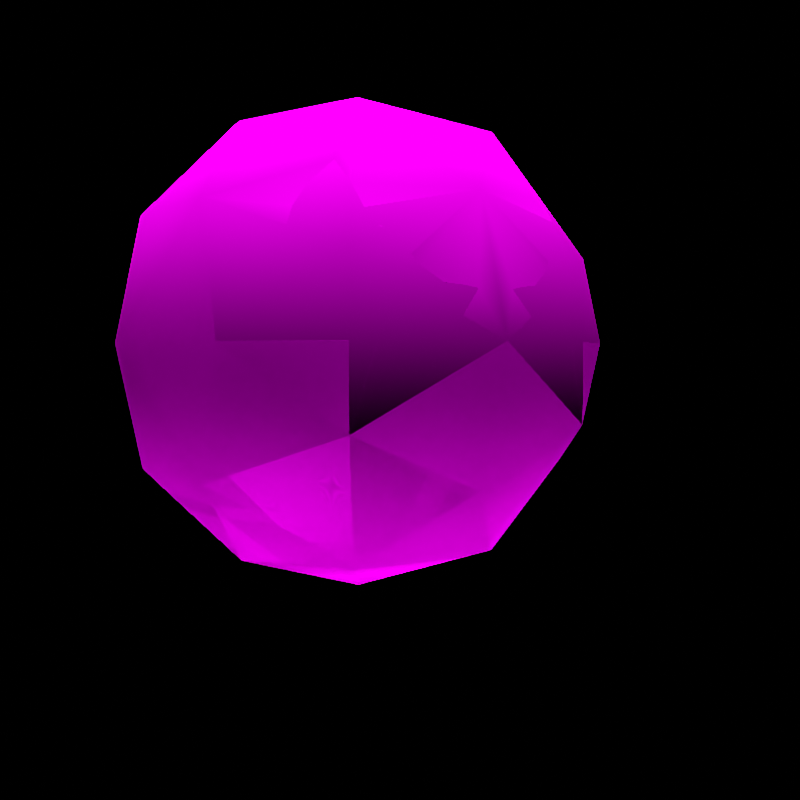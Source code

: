 # Source: rumble-electrode.blend  (saved by Blender 2.82.7; exported with 4.5.12 LTS)
import bpy
from mathutils import Matrix  # noqa: F401  (used for matrix-valued properties, if any)

bpy.ops.wm.read_factory_settings(use_empty=True)
scene = bpy.context.scene
scene.name = 'regice'

# ---- collections
col_don_t_render_me = bpy.data.collections.new("Don't Render Me"); scene.collection.children.link(col_don_t_render_me)

# ---- images (referenced by path relative to the original .blend; pixels are not part of the script)
import os
ASSET_DIR = os.environ.get("B2B_ASSET_DIR", "")  # directory of the original .blend (textures are referenced by path, not embedded)
HERE = os.path.dirname(os.path.abspath(__file__))  # packed textures are extracted next to this script under _unpacked/

def load_image(name, relpath, width, height, colorspace="sRGB"):
    """Load a texture the original file referenced (path relative to the .blend, or extracted next to this script)."""
    p = next((c for c in (os.path.join(HERE, relpath), os.path.join(ASSET_DIR, relpath)) if relpath and os.path.exists(c)), "")
    if p:
        img = bpy.data.images.load(p, check_existing=True)
        img.name = name
    else:  # same state as the original file: an image datablock whose file is absent (Cycles renders it pink)
        img = bpy.data.images.new(name, width, height)
        img.source = "FILE"
        img.filepath = "//" + (relpath or name)
    img.colorspace_settings.name = colorspace
    return img
img_pii_marumain_body_png = load_image('Pii_MARUMAIN_body.png', 'Pii_MARUMAIN_body.png', 1024, 1024, 'sRGB')

# ---- materials (node trees are filled in below, after node groups)
mat_pii_marumain_body = bpy.data.materials.new('Pii_MARUMAIN_body')
mat_pii_marumain_body.use_backface_culling = True
mat_pii_marumain_body.use_transparent_shadow = False
mat_pii_marumain_body.diffuse_color = (0.5741, 0.7818, 0.7876, 1.0)

# ---- material node trees
mat_pii_marumain_body.use_nodes = True; mat_pii_marumain_body.node_tree.nodes.clear()
_N = mat_pii_marumain_body.node_tree.nodes; _L = mat_pii_marumain_body.node_tree.links
n0 = _N.new('ShaderNodeOutputMaterial'); n0.name = 'Material Output'; n0.location = (300, 300)
n1 = _N.new('ShaderNodeBsdfPrincipled'); n1.name = 'Principled BSDF'; n1.location = (10, 300)
n1.distribution = 'GGX'
n1.subsurface_method = 'BURLEY'
n1.inputs[2].default_value = 0.0
n1.inputs[3].default_value = 1.45
n1.inputs[13].default_value = 0.0
n1.inputs[27].default_value = (0.0, 0.0, 0.0, 1.0)
n1.inputs[28].default_value = 1.0
n2 = _N.new('ShaderNodeTexImage'); n2.name = 'Image Texture'; n2.location = (-280, 280)
n2.image = img_pii_marumain_body_png
n2.interpolation = 'Closest'
_L.new(n1.outputs[0], n0.inputs[0])
_L.new(n2.outputs[0], n1.inputs[0])
n0.is_active_output = True

# ---- world
world_world = bpy.data.worlds.new('World'); scene.world = world_world
world_world.use_nodes = True; world_world.node_tree.nodes.clear()
_N = world_world.node_tree.nodes; _L = world_world.node_tree.links
n0 = _N.new('ShaderNodeOutputWorld'); n0.name = 'World Output'; n0.location = (300, 300)
n1 = _N.new('ShaderNodeBackground'); n1.name = 'Background'; n1.location = (10, 300)
n1.inputs[0].default_value = (0.05088, 0.05088, 0.05088, 1.0)
n1.inputs[1].default_value = 0.0
_L.new(n1.outputs[0], n0.inputs[0])
n0.is_active_output = True
world_world.color = (0.05088, 0.05088, 0.05088)
world_world.use_sun_shadow = False
world_world.sun_shadow_jitter_overblur = 0.0

# ---- cameras
cam_camera = bpy.data.cameras.new('Camera')
cam_camera.clip_end = 2e+04

# ---- lights
light_sun = bpy.data.lights.new('Sun', 'SUN')
light_sun.specular_factor = 0.0
light_sun.transmission_factor = 0.0
light_sun.use_shadow = False
light_sun.angle = 0.7854
light_sun.energy = 5.0
light_sun.shadow_soft_size = 0.25

# ---- meshes
me_marumain = bpy.data.meshes.new('MARUMAIN')
me_marumain.from_pydata([(0.0, 9.277e-08, 1.229), (0.1902, 0.3077, 1.111), (-0.1902, 0.3077, 1.111), (0.3221, 8.566e-08, 1.135), (-0.3221, 8.566e-08, 1.135), (0.1902, -0.3077, 1.111), (-0.1902, -0.3077, 1.111), (0.0, 0.5212, 0.9355), (0.4979, 0.1902, 0.921), (0.3077, 0.4979, 0.8035), (-0.4979, -0.1902, 0.921), (-0.4979, 0.1902, 0.921), (0.4979, -0.1902, 0.921), (0.0, -0.5212, 0.9355), (0.0, 0.6154, 0.6133), (-0.3077, 0.4979, 0.8035), (-0.6154, 4.631e-08, 0.6133), (-0.5212, -0.3221, 0.6133), (-0.3077, -0.4979, 0.8035), (0.6154, 4.631e-08, 0.6133), (0.5212, -0.3221, 0.6133), (0.3077, -0.4979, 0.8035), (0.3077, 0.4979, 0.6133), (0.5212, 0.3221, 0.6133), (-0.5212, 0.3221, 0.6133), (-0.3077, 0.4979, 0.6133), (-0.3077, -0.4979, 0.6133), (0.3077, -0.4979, 0.6133), (-0.1902, -0.3077, 0.1155), (-0.4979, -0.1902, 0.3056), (-0.3221, 6.955e-09, 0.09212), (-0.3077, -0.4979, 0.4232), (0.0, -1.554e-10, -0.002058), (0.0, -0.5212, 0.2912), (0.1902, -0.3077, 0.1155), (-0.4979, 0.1902, 0.3056), (0.3221, 6.955e-09, 0.09212), (-0.1902, 0.3077, 0.1155), (0.1902, 0.3077, 0.1155), (0.3077, -0.4979, 0.4232), (0.4979, 0.1902, 0.3056), (0.4979, -0.1902, 0.3056), (-0.3077, 0.4979, 0.4232), (0.3077, 0.4979, 0.4232), (0.0, 0.5212, 0.2912), (0.0, -0.6154, 0.6133)], [], [(0, 1, 2), (0, 3, 1), (0, 2, 4), (0, 5, 3), (0, 4, 6), (0, 6, 5), (1, 7, 2), (1, 3, 8), (1, 9, 7), (1, 8, 9), (4, 10, 6), (4, 2, 11), (4, 11, 10), (5, 12, 3), (5, 6, 13), (3, 12, 8), (7, 9, 14), (7, 15, 2), (7, 14, 15), (2, 15, 11), (10, 11, 16), (10, 16, 17), (10, 17, 18), (12, 19, 8), (12, 20, 19), (12, 21, 20), (9, 22, 14), (9, 8, 23), (9, 23, 22), (23, 8, 19), (15, 24, 11), (15, 14, 25), (15, 25, 24), (24, 16, 11), (17, 26, 18), (21, 27, 20), (28, 29, 30), (28, 31, 29), (28, 30, 32), (28, 33, 31), (28, 32, 34), (28, 34, 33), (29, 35, 30), (32, 36, 34), (32, 30, 37), (32, 38, 36), (32, 37, 38), (30, 35, 37), (33, 34, 39), (36, 38, 40), (36, 41, 34), (36, 40, 41), (41, 39, 34), (35, 42, 37), (38, 43, 40), (38, 37, 44), (38, 44, 43), (44, 37, 42), (45, 33, 39), (45, 31, 33), (45, 39, 27), (45, 26, 31), (14, 44, 42), (14, 43, 44), (14, 42, 25), (14, 22, 43), (42, 24, 25), (42, 35, 24), (22, 23, 43), (35, 16, 24), (35, 29, 16), (23, 40, 43), (23, 19, 40), (29, 17, 16), (29, 31, 17), (19, 41, 40), (19, 20, 41), (31, 26, 17), (20, 39, 41), (20, 27, 39), (45, 13, 18), (45, 18, 26), (45, 27, 21), (21, 12, 5), (18, 6, 10), (13, 6, 18), (21, 13, 45), (5, 13, 21)])
me_marumain.polygons.foreach_set('use_smooth', [True] * 88)
_uv = me_marumain.uv_layers.new(name='UVMap')
_uv.uv.foreach_set('vector', [0.3063, 0.03571, 0.2489, 0.03571, 0.1905, 0.03571, 0.3063, 0.03571, 0.3494, 0.03571, 0.2489, 0.03571, 0.3063, 0.03571, 0.1905, 0.03571, 0.2505, 0.03571, 0.3063, 0.03571, 0.4061, 0.03571, 0.3494, 0.03571, 0.3063, 0.03571, 0.2505, 0.03571, 0.3477, 0.03571, 0.3063, 0.03571, 0.3477, 0.03571, 0.4061, 0.03571, 0.2489, 0.03571, 0.1532, 0.03571, 0.1905, 0.03571, 0.2489, 0.03571, 0.3494, 0.03571, 0.3132, 0.03571, 0.2489, 0.03571, 0.1974, 0.03571, 0.1532, 0.03571, 0.2489, 0.03571, 0.3132, 0.03571, 0.1974, 0.03571, 0.2505, 0.03571, 0.2575, 0.03571, 0.3477, 0.03571, 0.2505, 0.03571, 0.1905, 0.03571, 0.1604, 0.03571, 0.2505, 0.03571, 0.1604, 0.03571, 0.2575, 0.03571, 0.4061, 0.03571, 0.4104, 0.03571, 0.3494, 0.03571, 0.4061, 0.03571, 0.3477, 0.03571, 0.4195, 0.03571, 0.3494, 0.03571, 0.4104, 0.03571, 0.3132, 0.03571, 0.1532, 0.03571, 0.1974, 0.03571, 0.1072, 0.03571, 0.1532, 0.03571, 0.103, 0.03571, 0.1905, 0.03571, 0.1532, 0.03571, 0.1072, 0.03571, 0.103, 0.03571, 0.1905, 0.03571, 0.103, 0.03571, 0.1604, 0.03571, 0.2575, 0.03571, 0.1604, 0.03571, 0.17, 0.03571, 0.2575, 0.03571, 0.17, 0.03571, 0.2667, 0.03571, 0.2575, 0.03571, 0.2667, 0.03571, 0.3573, 0.03571, 0.4104, 0.03571, 0.3588, 0.03571, 0.3132, 0.03571, 0.4104, 0.03571, 0.4267, 0.03571, 0.3588, 0.03571, 0.4104, 0.03571, 0.4518, 0.03571, 0.4267, 0.03571, 0.1974, 0.03571, 0.1844, 0.03571, 0.1072, 0.03571, 0.1974, 0.03571, 0.3132, 0.03571, 0.2621, 0.03571, 0.1974, 0.03571, 0.2621, 0.03571, 0.1844, 0.03571, 0.2621, 0.03571, 0.3132, 0.03571, 0.3588, 0.03571, 0.103, 0.03571, 0.1021, 0.03571, 0.1604, 0.03571, 0.103, 0.03571, 0.1072, 0.03571, 0.09, 0.03571, 0.103, 0.03571, 0.09, 0.03571, 0.1021, 0.03571, 0.1021, 0.03571, 0.17, 0.03571, 0.1604, 0.03571, 0.2667, 0.03571, 0.3444, 0.03571, 0.3573, 0.03571, 0.4518, 0.03571, 0.4388, 0.03571, 0.4267, 0.03571, 0.2102, 0.2492, 0.1458, 0.2492, 0.1826, 0.2492, 0.2102, 0.2492, 0.1856, 0.2492, 0.1458, 0.2492, 0.2102, 0.2492, 0.1826, 0.2492, 0.25, 0.2492, 0.2102, 0.2492, 0.25, 0.2492, 0.1856, 0.2492, 0.2102, 0.2492, 0.25, 0.2492, 0.2898, 0.2492, 0.2102, 0.2492, 0.2898, 0.2492, 0.25, 0.2492, 0.1458, 0.2492, 0.1458, 0.2492, 0.1826, 0.2492, 0.25, 0.2492, 0.3174, 0.2492, 0.2898, 0.2492, 0.25, 0.2492, 0.1826, 0.2492, 0.2102, 0.2492, 0.25, 0.2492, 0.2898, 0.2492, 0.3174, 0.2492, 0.25, 0.2492, 0.2102, 0.2492, 0.2898, 0.2492, 0.1826, 0.2492, 0.1458, 0.2492, 0.2102, 0.2492, 0.25, 0.2492, 0.2898, 0.2492, 0.3144, 0.2492, 0.3174, 0.2492, 0.2898, 0.2492, 0.3542, 0.2492, 0.3174, 0.2492, 0.3542, 0.2492, 0.2898, 0.2492, 0.3174, 0.2492, 0.3542, 0.2492, 0.3542, 0.2492, 0.3542, 0.2492, 0.3144, 0.2492, 0.2898, 0.2492, 0.1458, 0.2492, 0.1856, 0.2492, 0.2102, 0.2492, 0.2898, 0.2492, 0.3144, 0.2492, 0.3542, 0.2492, 0.2898, 0.2492, 0.2102, 0.2492, 0.25, 0.2492, 0.2898, 0.2492, 0.25, 0.2492, 0.3144, 0.2492, 0.25, 0.2492, 0.2102, 0.2492, 0.1856, 0.2492, 0.25, 0.9411, 0.25, 0.1533, 0.4381, 0.4761, 0.25, 0.9411, 0.06187, 0.4761, 0.25, 0.1533, 0.25, 0.9411, 0.4381, 0.4761, 0.4381, 0.9411, 0.25, 0.9411, 0.06187, 0.9411, 0.06187, 0.4761, 0.495, 0.9411, 0.495, 0.1533, 0.495, 0.4761, 0.495, 0.9411, 0.495, 0.4761, 0.495, 0.1533, 0.495, 0.9411, 0.495, 0.4761, 0.495, 0.9411, 0.495, 0.9411, 0.495, 0.9411, 0.495, 0.4761, 0.495, 0.4761, 0.495, 0.9411, 0.495, 0.9411, 0.495, 0.4761, 0.495, 0.1886, 0.495, 0.9411, 0.495, 0.9411, 0.495, 0.9411, 0.495, 0.4761, 0.495, 0.1886, 0.495, 0.9411, 0.495, 0.9411, 0.495, 0.1886, 0.495, 0.1886, 0.495, 0.9411, 0.495, 0.9411, 0.495, 0.1886, 0.495, 0.4761, 0.495, 0.9411, 0.495, 0.9411, 0.495, 0.1886, 0.495, 0.1886, 0.495, 0.9411, 0.495, 0.9411, 0.495, 0.1886, 0.495, 0.4761, 0.495, 0.9411, 0.495, 0.9411, 0.495, 0.1886, 0.495, 0.1886, 0.495, 0.9411, 0.495, 0.9411, 0.495, 0.1886, 0.495, 0.4761, 0.495, 0.9411, 0.495, 0.9411, 0.495, 0.9411, 0.495, 0.4761, 0.495, 0.1886, 0.495, 0.9411, 0.495, 0.9411, 0.495, 0.4761, 0.5517, 0.1697, 0.551, 0.5665, 0.6451, 0.4073, 0.5517, 0.1697, 0.6451, 0.4073, 0.6451, 0.1697, 0.5517, 0.1697, 0.6451, 0.1697, 0.6451, 0.4073, 0.6451, 0.4073, 0.7291, 0.698, 0.6224, 0.8608, 0.6451, 0.4073, 0.6224, 0.8608, 0.7291, 0.698, 0.551, 0.5665, 0.6224, 0.8608, 0.6451, 0.4073, 0.6451, 0.4073, 0.551, 0.5665, 0.5517, 0.1697, 0.6224, 0.8608, 0.551, 0.5665, 0.6451, 0.4073])
me_marumain.materials.append(mat_pii_marumain_body)
me_marumain.use_remesh_fix_poles = True
me_marumain.use_remesh_preserve_attributes = False
me_marumain.use_mirror_vertex_groups = False
me_marumain.update()
me_marumain.normals_split_custom_set([tuple(v) for v in zip(*[iter([0.0, -7.973e-09, 1.0, 0.309, 0.5, 0.809, -0.309, 0.5, 0.809, 0.0, -7.973e-09, 1.0, 0.5257, 1.045e-08, 0.8507, 0.309, 0.5, 0.809, 0.0, -7.973e-09, 1.0, -0.309, 0.5, 0.809, -0.5257, 7.841e-09, 0.8507, 0.0, -7.973e-09, 1.0, 0.309, -0.5, 0.809, 0.5257, 1.045e-08, 0.8507, 0.0, -7.973e-09, 1.0, -0.5257, 7.841e-09, 0.8507, -0.309, -0.5, 0.809, 0.0, -7.973e-09, 1.0, -0.309, -0.5, 0.809, 0.309, -0.5, 0.809, 0.309, 0.5, 0.809, 5.227e-09, 0.8506, 0.5257, -0.309, 0.5, 0.809, 0.309, 0.5, 0.809, 0.5257, 1.045e-08, 0.8507, 0.809, 0.309, 0.5, 0.309, 0.5, 0.809, 0.5, 0.809, 0.309, 5.227e-09, 0.8506, 0.5257, 0.309, 0.5, 0.809, 0.809, 0.309, 0.5, 0.5, 0.809, 0.309, -0.5257, 7.841e-09, 0.8507, -0.809, -0.309, 0.5, -0.309, -0.5, 0.809, -0.5257, 7.841e-09, 0.8507, -0.309, 0.5, 0.809, -0.809, 0.309, 0.5, -0.5257, 7.841e-09, 0.8507, -0.809, 0.309, 0.5, -0.809, -0.309, 0.5, 0.309, -0.5, 0.809, 0.809, -0.309, 0.5, 0.5257, 1.045e-08, 0.8507, 0.309, -0.5, 0.809, -0.309, -0.5, 0.809, 3.136e-08, -0.8506, 0.5257, 0.5257, 1.045e-08, 0.8507, 0.809, -0.309, 0.5, 0.809, 0.309, 0.5, 5.227e-09, 0.8506, 0.5257, 0.5, 0.809, 0.309, 2.658e-09, 1.0, -6.485e-07, 5.227e-09, 0.8506, 0.5257, -0.5, 0.809, 0.309, -0.309, 0.5, 0.809, 5.227e-09, 0.8506, 0.5257, 2.658e-09, 1.0, -6.485e-07, -0.5, 0.809, 0.309, -0.309, 0.5, 0.809, -0.5, 0.809, 0.309, -0.809, 0.309, 0.5, -0.809, -0.309, 0.5, -0.809, 0.309, 0.5, -1.0, -2.658e-08, 5.315e-09, -0.809, -0.309, 0.5, -1.0, -2.658e-08, 5.315e-09, -0.8506, -0.5257, 9.409e-08, -0.809, -0.309, 0.5, -0.8506, -0.5257, 9.409e-08, -0.5, -0.809, 0.309, 0.809, -0.309, 0.5, 1.0, -3.189e-08, -7.973e-09, 0.809, 0.309, 0.5, 0.809, -0.309, 0.5, 0.8506, -0.5257, 9.147e-08, 1.0, -3.189e-08, -7.973e-09, 0.809, -0.309, 0.5, 0.5, -0.809, 0.309, 0.8506, -0.5257, 9.147e-08, 0.5, 0.809, 0.309, 0.5027, 0.8644, 0.0, 2.658e-09, 1.0, -6.485e-07, 0.5, 0.809, 0.309, 0.809, 0.309, 0.5, 0.8506, 0.5257, -4.704e-08, 0.5, 0.809, 0.309, 0.8506, 0.5257, -4.704e-08, 0.5027, 0.8644, 0.0, 0.8506, 0.5257, -4.704e-08, 0.809, 0.309, 0.5, 1.0, -3.189e-08, -7.973e-09, -0.5, 0.809, 0.309, -0.8506, 0.5257, -2.614e-08, -0.809, 0.309, 0.5, -0.5, 0.809, 0.309, 2.658e-09, 1.0, -6.485e-07, -0.5027, 0.8644, 0.0, -0.5, 0.809, 0.309, -0.5027, 0.8644, 0.0, -0.8506, 0.5257, -2.614e-08, -0.8506, 0.5257, -2.614e-08, -1.0, -2.658e-08, 5.315e-09, -0.809, 0.309, 0.5, -0.8506, -0.5257, 9.409e-08, -0.5027, -0.8644, 0.0, -0.5, -0.809, 0.309, 0.5, -0.809, 0.309, 0.5027, -0.8644, 0.0, 0.8506, -0.5257, 9.147e-08, -0.309, -0.5, -0.809, -0.809, -0.309, -0.5, -0.5257, -3.398e-08, -0.8507, -0.309, -0.5, -0.809, -0.5, -0.809, -0.309, -0.809, -0.309, -0.5, -0.309, -0.5, -0.809, -0.5257, -3.398e-08, -0.8507, 0.0, -6.91e-08, -1.0, -0.309, -0.5, -0.809, 0.0, -0.8507, -0.5257, -0.5, -0.809, -0.309, -0.309, -0.5, -0.809, 0.0, -6.91e-08, -1.0, 0.309, -0.5, -0.809, -0.309, -0.5, -0.809, 0.309, -0.5, -0.809, 0.0, -0.8507, -0.5257, -0.809, -0.309, -0.5, -0.809, 0.309, -0.5, -0.5257, -3.398e-08, -0.8507, 0.0, -6.91e-08, -1.0, 0.5257, -3.659e-08, -0.8507, 0.309, -0.5, -0.809, 0.0, -6.91e-08, -1.0, -0.5257, -3.398e-08, -0.8507, -0.309, 0.5, -0.809, 0.0, -6.91e-08, -1.0, 0.309, 0.5, -0.809, 0.5257, -3.659e-08, -0.8507, 0.0, -6.91e-08, -1.0, -0.309, 0.5, -0.809, 0.309, 0.5, -0.809, -0.5257, -3.398e-08, -0.8507, -0.809, 0.309, -0.5, -0.309, 0.5, -0.809, 0.0, -0.8507, -0.5257, 0.309, -0.5, -0.809, 0.5, -0.809, -0.309, 0.5257, -3.659e-08, -0.8507, 0.309, 0.5, -0.809, 0.809, 0.309, -0.5, 0.5257, -3.659e-08, -0.8507, 0.809, -0.309, -0.5, 0.309, -0.5, -0.809, 0.5257, -3.659e-08, -0.8507, 0.809, 0.309, -0.5, 0.809, -0.309, -0.5, 0.809, -0.309, -0.5, 0.5, -0.809, -0.309, 0.309, -0.5, -0.809, -0.809, 0.309, -0.5, -0.5, 0.809, -0.309, -0.309, 0.5, -0.809, 0.309, 0.5, -0.809, 0.5, 0.809, -0.309, 0.809, 0.309, -0.5, 0.309, 0.5, -0.809, -0.309, 0.5, -0.809, 0.0, 0.8507, -0.5257, 0.309, 0.5, -0.809, 0.0, 0.8507, -0.5257, 0.5, 0.809, -0.309, 0.0, 0.8507, -0.5257, -0.309, 0.5, -0.809, -0.5, 0.809, -0.309, 0.0, -1.0, -4.465e-07, 0.0, -0.8507, -0.5257, 0.5, -0.809, -0.309, 0.0, -1.0, -4.465e-07, -0.5, -0.809, -0.309, 0.0, -0.8507, -0.5257, 0.0, -1.0, -4.465e-07, 0.5, -0.809, -0.309, 0.5027, -0.8644, 0.0, 0.0, -1.0, -4.465e-07, -0.5027, -0.8644, 0.0, -0.5, -0.809, -0.309, 2.658e-09, 1.0, -6.485e-07, 0.0, 0.8507, -0.5257, -0.5, 0.809, -0.309, 2.658e-09, 1.0, -6.485e-07, 0.5, 0.809, -0.309, 0.0, 0.8507, -0.5257, 2.658e-09, 1.0, -6.485e-07, -0.5, 0.809, -0.309, -0.5027, 0.8644, 0.0, 2.658e-09, 1.0, -6.485e-07, 0.5027, 0.8644, 0.0, 0.5, 0.809, -0.309, -0.5, 0.809, -0.309, -0.8506, 0.5257, -2.614e-08, -0.5027, 0.8644, 0.0, -0.5, 0.809, -0.309, -0.809, 0.309, -0.5, -0.8506, 0.5257, -2.614e-08, 0.5027, 0.8644, 0.0, 0.8506, 0.5257, -4.704e-08, 0.5, 0.809, -0.309, -0.809, 0.309, -0.5, -1.0, -2.658e-08, 5.315e-09, -0.8506, 0.5257, -2.614e-08, -0.809, 0.309, -0.5, -0.809, -0.309, -0.5, -1.0, -2.658e-08, 5.315e-09, 0.8506, 0.5257, -4.704e-08, 0.809, 0.309, -0.5, 0.5, 0.809, -0.309, 0.8506, 0.5257, -4.704e-08, 1.0, -3.189e-08, -7.973e-09, 0.809, 0.309, -0.5, -0.809, -0.309, -0.5, -0.8506, -0.5257, 9.409e-08, -1.0, -2.658e-08, 5.315e-09, -0.809, -0.309, -0.5, -0.5, -0.809, -0.309, -0.8506, -0.5257, 9.409e-08, 1.0, -3.189e-08, -7.973e-09, 0.809, -0.309, -0.5, 0.809, 0.309, -0.5, 1.0, -3.189e-08, -7.973e-09, 0.8506, -0.5257, 9.147e-08, 0.809, -0.309, -0.5, -0.5, -0.809, -0.309, -0.5027, -0.8644, 0.0, -0.8506, -0.5257, 9.409e-08, 0.8506, -0.5257, 9.147e-08, 0.5, -0.809, -0.309, 0.809, -0.309, -0.5, 0.8506, -0.5257, 9.147e-08, 0.5027, -0.8644, 0.0, 0.5, -0.809, -0.309, 0.0, -1.0, -4.465e-07, 3.136e-08, -0.8506, 0.5257, -0.5, -0.809, 0.309, 0.0, -1.0, -4.465e-07, -0.5, -0.809, 0.309, -0.5027, -0.8644, 0.0, 0.0, -1.0, -4.465e-07, 0.5027, -0.8644, 0.0, 0.5, -0.809, 0.309, 0.5, -0.809, 0.309, 0.809, -0.309, 0.5, 0.309, -0.5, 0.809, -0.5, -0.809, 0.309, -0.309, -0.5, 0.809, -0.809, -0.309, 0.5, 3.136e-08, -0.8506, 0.5257, -0.309, -0.5, 0.809, -0.5, -0.809, 0.309, 0.5, -0.809, 0.309, 3.136e-08, -0.8506, 0.5257, 0.0, -1.0, -4.465e-07, 0.309, -0.5, 0.809, 3.136e-08, -0.8506, 0.5257, 0.5, -0.809, 0.309])] * 3)])
me_marumain_hisui = bpy.data.meshes.new('MARUMAIN_HISUI')
me_marumain_hisui.from_pydata([(0.1524, -0.5337, 0.6129), (0.1821, -0.525, 0.6087), (0.2451, -0.4988, 0.6019), (0.3054, -0.4638, 0.6181), (0.02539, -0.54, 0.7082), (0.07519, -0.5485, 0.6437), (0.2282, -0.4237, 0.8675), (0.1948, -0.4405, 0.8128), (0.1593, -0.4768, 0.781), (0.2309, -0.3933, 0.9037), (0.2337, -0.3605, 0.9415), (0.06059, -0.5326, 0.7155), (0.143, -0.4969, 0.751), (0.1135, -0.5382, 0.6279), (0.3519, -0.4223, 0.64), (0.3827, -0.39, 0.6925), (0.09807, -0.5212, 0.7179), (0.342, -0.3195, 0.8794), (0.3031, -0.3173, 0.9375), (0.3902, -0.3587, 0.7369), (0.3732, -0.3402, 0.8069), (0.2412, -0.3168, 0.984), (-0.1524, -0.5337, 0.6129), (-0.1821, -0.525, 0.6087), (-0.2451, -0.4988, 0.6019), (-0.3054, -0.4638, 0.6181), (-0.02539, -0.54, 0.7082), (-0.07519, -0.5485, 0.6437), (-0.2282, -0.4237, 0.8675), (-0.1948, -0.4405, 0.8128), (-0.1593, -0.4768, 0.781), (-0.2309, -0.3933, 0.9037), (-0.2337, -0.3605, 0.9415), (-0.06059, -0.5326, 0.7155), (-0.143, -0.4969, 0.751), (-0.1135, -0.5382, 0.6279), (-0.3519, -0.4223, 0.64), (-0.3827, -0.39, 0.6925), (-0.09807, -0.5212, 0.7179), (-0.342, -0.3195, 0.8794), (-0.3031, -0.3173, 0.9375), (-0.3902, -0.3587, 0.7369), (-0.3732, -0.3402, 0.8069), (-0.2412, -0.3168, 0.984), (9.313e-10, 1.131e-07, 1.229), (0.1902, 0.3077, 1.111), (-0.1902, 0.3077, 1.111), (0.3221, 1.034e-07, 1.135), (-0.3221, 1.035e-07, 1.135), (0.1902, -0.3077, 1.111), (-0.1902, -0.3077, 1.111), (6.886e-10, 0.5212, 0.9355), (0.4979, 0.1902, 0.921), (0.3077, 0.4979, 0.8035), (-0.4979, -0.1902, 0.921), (-0.4979, 0.1902, 0.921), (0.4979, -0.1902, 0.921), (1.174e-09, -0.5212, 0.9355), (6.448e-10, 0.6154, 0.6133), (-0.3077, 0.4979, 0.8035), (-0.6154, 4.98e-08, 0.6133), (-0.5212, -0.3221, 0.6133), (0.6154, 4.951e-08, 0.6133), (0.5212, -0.3221, 0.6133), (0.3077, 0.4979, 0.6133), (0.5212, 0.3221, 0.6133), (-0.5212, 0.3221, 0.6133), (-0.3077, 0.4979, 0.6133), (-0.3077, -0.4979, 0.6133), (0.3077, -0.4979, 0.6133), (-0.1902, -0.3077, 0.1155), (-0.4979, -0.1902, 0.3056), (-0.3221, -4.047e-09, 0.09212), (-0.3077, -0.4979, 0.4232), (9.313e-10, -1.384e-08, -0.002058), (1.174e-09, -0.5212, 0.2912), (0.1902, -0.3077, 0.1155), (-0.4979, 0.1902, 0.3056), (0.3221, -4.197e-09, 0.09212), (-0.1902, 0.3077, 0.1155), (0.1902, 0.3077, 0.1155), (0.3077, -0.4979, 0.4232), (0.4979, 0.1902, 0.3056), (0.4979, -0.1902, 0.3056), (-0.3077, 0.4979, 0.4232), (0.3077, 0.4979, 0.4232), (6.886e-10, 0.5212, 0.2912), (1.218e-09, -0.6154, 0.6133), (0.4096, -0.3937, 0.7512), (0.3936, -0.3771, 0.822), (0.4042, -0.4184, 0.7175), (0.4002, -0.4217, 0.7054), (0.3668, -0.4492, 0.651), (0.3191, -0.4885, 0.6282), (0.3176, -0.3434, 0.9482), (0.3612, -0.3543, 0.8936), (0.3844, -0.3738, 0.8509), (0.2601, -0.351, 0.998), (0.2544, -0.3979, 0.9568), (0.2542, -0.4113, 0.9437), (0.2556, -0.5178, 0.6097), (0.3077, -0.4979, 0.6257), (0.2675, -0.5132, 0.6133), (0.2518, -0.4312, 0.9192), (0.2487, -0.4607, 0.8826), (0.2293, -0.5029, 0.8384), (0.2284, -0.5039, 0.8375), (0.1852, -0.5235, 0.8002), (0.1916, -0.5422, 0.6157), (0.2169, -0.5325, 0.6133), (0.1652, -0.5371, 0.7675), (0.1631, -0.5531, 0.6208), (0.1178, -0.5569, 0.7325), (0.129, -0.5661, 0.6393), (0.07889, -0.5657, 0.7291), (0.09263, -0.58, 0.6566), (0.04452, -0.5746, 0.7224), (0.08725, -0.5821, 0.6673), (-0.04452, -0.5746, 0.7224), (-0.07889, -0.5657, 0.7291), (-0.1178, -0.5569, 0.7325), (-0.09263, -0.58, 0.6566), (-0.08725, -0.5821, 0.6673), (-0.1652, -0.5371, 0.7675), (-0.129, -0.5661, 0.6393), (-0.2601, -0.351, 0.998), (-0.3176, -0.3434, 0.9482), (-0.2544, -0.3979, 0.9568), (-0.2542, -0.4113, 0.9437), (-0.2518, -0.4312, 0.9192), (-0.3612, -0.3543, 0.8936), (-0.2487, -0.4607, 0.8826), (-0.3844, -0.3738, 0.8509), (-0.3936, -0.3771, 0.822), (-0.2293, -0.5029, 0.8384), (-0.2284, -0.5039, 0.8375), (-0.1852, -0.5235, 0.8002), (-0.4096, -0.3937, 0.7512), (-0.4042, -0.4184, 0.7175), (-0.4002, -0.4217, 0.7054), (-0.3668, -0.4492, 0.651), (-0.1631, -0.5531, 0.6208), (-0.1916, -0.5422, 0.6157), (-0.2169, -0.5325, 0.6133), (-0.2556, -0.5178, 0.6097), (-0.3077, -0.4979, 0.6257), (-0.2675, -0.5132, 0.6133), (-0.3191, -0.4885, 0.6282), (-0.2412, -0.3168, 0.984), (-0.3732, -0.3402, 0.8069), (-0.3902, -0.3587, 0.7369), (-0.3031, -0.3173, 0.9375), (-0.342, -0.3195, 0.8794), (-0.09807, -0.5212, 0.7179), (-0.3827, -0.39, 0.6925), (-0.3519, -0.4223, 0.64), (-0.1135, -0.5382, 0.6279), (-0.143, -0.4969, 0.751), (-0.06059, -0.5326, 0.7155), (-0.2337, -0.3605, 0.9415), (-0.2309, -0.3933, 0.9037), (-0.1593, -0.4768, 0.781), (-0.1948, -0.4405, 0.8128), (-0.2282, -0.4237, 0.8675), (-0.07519, -0.5485, 0.6437), (-0.02539, -0.54, 0.7082), (-0.3054, -0.4638, 0.6181), (-0.2451, -0.4988, 0.6019), (-0.1821, -0.525, 0.6087), (-0.1524, -0.5337, 0.6129), (0.2412, -0.3168, 0.984), (0.3732, -0.3402, 0.8069), (0.3902, -0.3587, 0.7369), (0.3031, -0.3173, 0.9375), (0.342, -0.3195, 0.8794), (0.09807, -0.5212, 0.7179), (0.3827, -0.39, 0.6925), (0.3519, -0.4223, 0.64), (0.1135, -0.5382, 0.6279), (0.143, -0.4969, 0.751), (0.06059, -0.5326, 0.7155), (0.2337, -0.3605, 0.9415), (0.2309, -0.3933, 0.9037), (0.1593, -0.4768, 0.781), (0.1948, -0.4405, 0.8128), (0.2282, -0.4237, 0.8675), (0.07519, -0.5485, 0.6437), (0.02539, -0.54, 0.7082), (0.3054, -0.4638, 0.6181), (0.2451, -0.4988, 0.6019), (0.1821, -0.525, 0.6087), (0.1524, -0.5337, 0.6129), (0.4096, -0.3937, 0.7512), (0.3936, -0.3771, 0.822), (0.4042, -0.4184, 0.7175), (0.4002, -0.4217, 0.7054), (0.3668, -0.4492, 0.651), (0.3191, -0.4885, 0.6282), (0.3176, -0.3434, 0.9482), (0.3612, -0.3543, 0.8936), (0.3844, -0.3738, 0.8509), (0.2601, -0.351, 0.998), (0.2544, -0.3979, 0.9568), (0.2542, -0.4113, 0.9437), (0.2556, -0.5178, 0.6097), (0.3077, -0.4979, 0.6257), (0.2675, -0.5132, 0.6133), (0.2518, -0.4312, 0.9192), (0.2487, -0.4607, 0.8826), (0.2293, -0.5029, 0.8384), (0.2284, -0.5039, 0.8375), (0.1852, -0.5235, 0.8002), (0.1916, -0.5422, 0.6157), (0.2169, -0.5325, 0.6133), (0.1652, -0.5371, 0.7675), (0.1631, -0.5531, 0.6208), (0.1178, -0.5569, 0.7325), (0.129, -0.5661, 0.6393), (0.07889, -0.5657, 0.7291), (0.09263, -0.58, 0.6566), (0.04452, -0.5746, 0.7224), (0.08725, -0.5821, 0.6673), (-0.04452, -0.5746, 0.7224), (-0.07889, -0.5657, 0.7291), (-0.1178, -0.5569, 0.7325), (-0.09263, -0.58, 0.6566), (-0.08725, -0.5821, 0.6673), (-0.1652, -0.5371, 0.7675), (-0.129, -0.5661, 0.6393), (-0.2601, -0.351, 0.998), (-0.3176, -0.3434, 0.9482), (-0.2544, -0.3979, 0.9568), (-0.2542, -0.4113, 0.9437), (-0.2518, -0.4312, 0.9192), (-0.3612, -0.3543, 0.8936), (-0.2487, -0.4607, 0.8826), (-0.3844, -0.3738, 0.8509), (-0.3936, -0.3771, 0.822), (-0.2293, -0.5029, 0.8384), (-0.2284, -0.5039, 0.8375), (-0.1852, -0.5235, 0.8002), (-0.4096, -0.3937, 0.7512), (-0.4042, -0.4184, 0.7175), (-0.4002, -0.4217, 0.7054), (-0.3668, -0.4492, 0.651), (-0.1631, -0.5531, 0.6208), (-0.1916, -0.5422, 0.6157), (-0.2169, -0.5325, 0.6133), (-0.2556, -0.5178, 0.6097), (-0.3077, -0.4979, 0.6257), (-0.2675, -0.5132, 0.6133), (-0.3191, -0.4885, 0.6282)], [], [(44, 45, 46), (44, 47, 45), (44, 46, 48), (44, 49, 47), (44, 48, 50), (44, 50, 49), (45, 51, 46), (45, 47, 52), (45, 53, 51), (45, 52, 53), (48, 54, 50), (48, 46, 55), (48, 55, 54), (49, 56, 47), (49, 50, 57), (47, 56, 52), (51, 53, 58), (51, 59, 46), (51, 58, 59), (46, 59, 55), (54, 55, 60), (54, 60, 61), (61, 138, 137), (56, 62, 52), (56, 63, 62), (88, 90, 63), (53, 64, 58), (53, 52, 65), (53, 65, 64), (65, 52, 62), (59, 66, 55), (59, 58, 67), (59, 67, 66), (66, 60, 55), (61, 140, 139), (70, 71, 72), (70, 73, 71), (70, 72, 74), (70, 75, 73), (70, 74, 76), (70, 76, 75), (71, 77, 72), (74, 78, 76), (74, 72, 79), (74, 80, 78), (74, 79, 80), (72, 77, 79), (75, 76, 81), (78, 80, 82), (78, 83, 76), (78, 82, 83), (83, 81, 76), (77, 84, 79), (80, 85, 82), (80, 79, 86), (80, 86, 85), (86, 79, 84), (87, 75, 81), (87, 73, 75), (81, 102, 100), (73, 143, 144), (58, 86, 84), (58, 85, 86), (58, 84, 67), (58, 64, 85), (84, 66, 67), (84, 77, 66), (64, 65, 85), (77, 60, 66), (77, 71, 60), (65, 82, 85), (65, 62, 82), (71, 61, 60), (71, 73, 61), (62, 83, 82), (62, 63, 83), (73, 68, 61), (63, 81, 83), (63, 69, 81), (118, 87, 57), (87, 141, 142), (115, 117, 87), (129, 131, 57), (103, 99, 57), (93, 69, 92), (125, 50, 54), (110, 107, 57), (146, 145, 68), (101, 102, 69), (94, 95, 56), (16, 11, 5), (28, 31, 39), (201, 173, 198), (190, 215, 212), (225, 156, 228), (214, 183, 211), (187, 220, 221), (250, 166, 249), (160, 233, 232), (171, 192, 193), (181, 201, 202), (229, 159, 231), (241, 149, 237), (178, 219, 217), (166, 244, 251), (163, 238, 235), (233, 163, 235), (151, 229, 230), (228, 169, 245), (190, 212, 213), (216, 179, 214), (162, 240, 239), (185, 207, 208), (152, 234, 236), (171, 193, 200), (152, 230, 234), (198, 174, 199), (176, 196, 195), (244, 154, 243), (184, 209, 210), (157, 224, 227), (150, 241, 242), (167, 248, 247), (164, 225, 226), (158, 222, 223), (220, 180, 218), (209, 185, 208), (245, 168, 246), (161, 227, 240), (206, 205, 188), (196, 188, 197), (181, 202, 203), (153, 223, 224), (191, 217, 215), (176, 195, 194), (218, 175, 216), (132, 54, 133), (54, 61, 137), (133, 54, 137), (63, 56, 88), (56, 96, 89), (56, 89, 88), (61, 68, 140), (68, 145, 147), (68, 147, 140), (139, 138, 61), (109, 87, 81), (81, 69, 102), (100, 109, 81), (73, 87, 143), (144, 146, 73), (146, 68, 73), (57, 135, 136), (136, 123, 57), (123, 120, 119), (123, 119, 57), (118, 122, 87), (119, 118, 57), (87, 122, 121), (121, 124, 87), (124, 141, 87), (142, 143, 87), (87, 109, 108), (111, 113, 87), (113, 115, 87), (87, 108, 111), (135, 57, 131), (57, 50, 128), (135, 131, 134), (128, 129, 57), (99, 49, 57), (57, 106, 104), (106, 105, 104), (104, 103, 57), (63, 90, 91), (63, 91, 92), (101, 69, 93), (69, 63, 92), (54, 132, 130), (54, 130, 126), (127, 128, 50), (54, 126, 125), (125, 127, 50), (87, 117, 116), (114, 112, 110), (57, 87, 116), (116, 114, 57), (114, 110, 57), (107, 106, 57), (49, 99, 98), (49, 98, 97), (95, 96, 56), (49, 97, 56), (97, 94, 56), (13, 0, 16), (0, 1, 12), (1, 2, 12), (2, 3, 8), (12, 2, 8), (3, 14, 7), (14, 15, 7), (15, 19, 7), (19, 20, 7), (20, 17, 6), (17, 18, 9), (6, 17, 9), (18, 21, 10), (10, 9, 18), (7, 8, 3), (6, 7, 20), (5, 13, 16), (0, 12, 16), (11, 4, 5), (23, 22, 34), (22, 35, 38), (34, 22, 38), (35, 27, 38), (27, 26, 33), (38, 27, 33), (34, 30, 24), (30, 29, 25), (24, 30, 25), (24, 23, 34), (36, 25, 29), (41, 37, 29), (37, 36, 29), (39, 42, 28), (42, 41, 29), (28, 42, 29), (43, 40, 32), (40, 39, 31), (31, 32, 40), (201, 170, 173), (190, 191, 215), (225, 164, 156), (214, 179, 183), (221, 219, 186), (186, 187, 221), (250, 248, 167), (167, 166, 250), (166, 251, 249), (232, 231, 159), (159, 160, 232), (171, 172, 192), (181, 170, 201), (229, 148, 159), (241, 150, 149), (178, 186, 219), (166, 155, 244), (163, 162, 238), (233, 160, 163), (151, 148, 229), (228, 156, 169), (213, 204, 189), (189, 190, 213), (216, 175, 179), (239, 238, 162), (162, 161, 240), (185, 182, 207), (236, 237, 149), (149, 152, 236), (200, 199, 174), (174, 171, 200), (152, 151, 230), (198, 173, 174), (176, 177, 196), (244, 155, 154), (210, 211, 184), (211, 183, 184), (157, 153, 224), (242, 243, 154), (154, 150, 242), (247, 246, 168), (168, 167, 247), (226, 222, 165), (165, 164, 226), (158, 165, 222), (220, 187, 180), (209, 184, 185), (245, 169, 168), (161, 157, 227), (205, 197, 188), (188, 189, 206), (189, 204, 206), (196, 177, 188), (203, 207, 182), (182, 181, 203), (153, 158, 223), (191, 178, 217), (194, 192, 172), (172, 176, 194), (218, 180, 175)])
me_marumain_hisui.polygons.foreach_set('use_smooth', [1, 1, 1, 1, 1, 1, 1, 1, 1, 1, 1, 1, 1, 1, 1, 1, 1, 1, 1, 1, 1, 1, 1, 1, 1, 1, 1, 1, 1, 1, 1, 1, 1, 1, 1, 1, 1, 1, 1, 1, 1, 1, 1, 1, 1, 1, 1, 1, 1, 1, 1, 1, 1, 1, 1, 1, 1, 1, 1, 1, 1, 1, 1, 1, 1, 1, 1, 1, 1, 1, 1, 1, 1, 1, 1, 1, 1, 1, 1, 1, 1, 1, 1, 1, 1, 1, 1, 1, 1, 1, 0, 0, 0, 0, 0, 0, 0, 0, 0, 0, 0, 0, 0, 0, 0, 0, 0, 0, 0, 0, 0, 0, 0, 0, 0, 0, 0, 0, 0, 0, 0, 0, 0, 0, 0, 0, 0, 0, 0, 0, 0, 0, 0, 0, 0, 0, 1, 1, 1, 1, 1, 1, 1, 1, 1, 1, 1, 1, 1, 1, 1, 1, 1, 1, 1, 1, 1, 1, 1, 1, 1, 1, 1, 1, 1, 1, 1, 1, 1, 1, 1, 1, 1, 1, 1, 1, 1, 1, 1, 1, 1, 1, 1, 1, 1, 1, 1, 1, 1, 1, 1, 1, 1, 1, 0, 0, 0, 0, 0, 0, 0, 0, 0, 0, 0, 0, 0, 0, 0, 0, 0, 0, 0, 0, 0, 0, 0, 0, 0, 0, 0, 0, 0, 0, 0, 0, 0, 0, 0, 0, 0, 0, 0, 0, 0, 0, 0, 0, 0, 0, 0, 0, 0, 0, 0, 0, 0, 0, 0, 0, 0, 0, 0, 0, 0, 0, 0, 0, 0, 0, 0, 0, 0, 0, 0, 0, 0, 0, 0, 0, 0, 0, 0, 0, 0, 0, 0, 0, 0, 0, 0, 0, 0, 0, 0, 0, 0, 0, 0, 0, 0, 0])
_uv = me_marumain_hisui.uv_layers.new(name='UVMap')
_uv.uv.foreach_set('vector', [0.3063, 0.03571, 0.2489, 0.03571, 0.1905, 0.03571, 0.3063, 0.03571, 0.3494, 0.03571, 0.2489, 0.03571, 0.3063, 0.03571, 0.1905, 0.03571, 0.2505, 0.03571, 0.3063, 0.03571, 0.4061, 0.03571, 0.3494, 0.03571, 0.3063, 0.03571, 0.2505, 0.03571, 0.3477, 0.03571, 0.3063, 0.03571, 0.3477, 0.03571, 0.4061, 0.03571, 0.2489, 0.03571, 0.1532, 0.03571, 0.1905, 0.03571, 0.2489, 0.03571, 0.3494, 0.03571, 0.3132, 0.03571, 0.2489, 0.03571, 0.1974, 0.03571, 0.1532, 0.03571, 0.2489, 0.03571, 0.3132, 0.03571, 0.1974, 0.03571, 0.2505, 0.03571, 0.2575, 0.03571, 0.3477, 0.03571, 0.2505, 0.03571, 0.1905, 0.03571, 0.1604, 0.03571, 0.2505, 0.03571, 0.1604, 0.03571, 0.2575, 0.03571, 0.4061, 0.03571, 0.4104, 0.03571, 0.3494, 0.03571, 0.4061, 0.03571, 0.3477, 0.03571, 0.4195, 0.03571, 0.3494, 0.03571, 0.4104, 0.03571, 0.3132, 0.03571, 0.1532, 0.03571, 0.1974, 0.03571, 0.1072, 0.03571, 0.1532, 0.03571, 0.103, 0.03571, 0.1905, 0.03571, 0.1532, 0.03571, 0.1072, 0.03571, 0.103, 0.03571, 0.1905, 0.03571, 0.103, 0.03571, 0.1604, 0.03571, 0.2575, 0.03571, 0.1604, 0.03571, 0.17, 0.03571, 0.2575, 0.03571, 0.17, 0.03571, 0.2667, 0.03571, 0.2667, 0.03571, 0.3163, 0.03571, 0.3115, 0.03571, 0.4104, 0.03571, 0.3588, 0.03571, 0.3132, 0.03571, 0.4104, 0.03571, 0.4267, 0.03571, 0.3588, 0.03571, 0.4372, 0.03571, 0.4404, 0.03571, 0.4267, 0.03571, 0.1974, 0.03571, 0.1844, 0.03571, 0.1072, 0.03571, 0.1974, 0.03571, 0.3132, 0.03571, 0.2621, 0.03571, 0.1974, 0.03571, 0.2621, 0.03571, 0.1844, 0.03571, 0.2621, 0.03571, 0.3132, 0.03571, 0.3588, 0.03571, 0.103, 0.03571, 0.1021, 0.03571, 0.1604, 0.03571, 0.103, 0.03571, 0.1072, 0.03571, 0.09, 0.03571, 0.103, 0.03571, 0.09, 0.03571, 0.1021, 0.03571, 0.1021, 0.03571, 0.17, 0.03571, 0.1604, 0.03571, 0.2667, 0.03571, 0.3254, 0.03571, 0.317, 0.03571, 0.2102, 0.2492, 0.1458, 0.2492, 0.1826, 0.2492, 0.2102, 0.2492, 0.1856, 0.2492, 0.1458, 0.2492, 0.2102, 0.2492, 0.1826, 0.2492, 0.25, 0.2492, 0.2102, 0.2492, 0.25, 0.2492, 0.1856, 0.2492, 0.2102, 0.2492, 0.25, 0.2492, 0.2898, 0.2492, 0.2102, 0.2492, 0.2898, 0.2492, 0.25, 0.2492, 0.1458, 0.2492, 0.1458, 0.2492, 0.1826, 0.2492, 0.25, 0.2492, 0.3174, 0.2492, 0.2898, 0.2492, 0.25, 0.2492, 0.1826, 0.2492, 0.2102, 0.2492, 0.25, 0.2492, 0.2898, 0.2492, 0.3174, 0.2492, 0.25, 0.2492, 0.2102, 0.2492, 0.2898, 0.2492, 0.1826, 0.2492, 0.1458, 0.2492, 0.2102, 0.2492, 0.25, 0.2492, 0.2898, 0.2492, 0.3144, 0.2492, 0.3174, 0.2492, 0.2898, 0.2492, 0.3542, 0.2492, 0.3174, 0.2492, 0.3542, 0.2492, 0.2898, 0.2492, 0.3174, 0.2492, 0.3542, 0.2492, 0.3542, 0.2492, 0.3542, 0.2492, 0.3144, 0.2492, 0.2898, 0.2492, 0.1458, 0.2492, 0.1856, 0.2492, 0.2102, 0.2492, 0.2898, 0.2492, 0.3144, 0.2492, 0.3542, 0.2492, 0.2898, 0.2492, 0.2102, 0.2492, 0.25, 0.2492, 0.2898, 0.2492, 0.25, 0.2492, 0.3144, 0.2492, 0.25, 0.2492, 0.2102, 0.2492, 0.1856, 0.2492, 0.25, 0.9411, 0.25, 0.1533, 0.4381, 0.4761, 0.25, 0.9411, 0.06187, 0.4761, 0.25, 0.1533, 0.4381, 0.4761, 0.4135, 0.9411, 0.4063, 0.9322, 0.06187, 0.4761, 0.1174, 0.9411, 0.09372, 0.9322, 0.495, 0.9411, 0.495, 0.1533, 0.495, 0.4761, 0.495, 0.9411, 0.495, 0.4761, 0.495, 0.1533, 0.495, 0.9411, 0.495, 0.4761, 0.495, 0.9411, 0.495, 0.9411, 0.495, 0.9411, 0.495, 0.4761, 0.495, 0.4761, 0.495, 0.9411, 0.495, 0.9411, 0.495, 0.4761, 0.495, 0.1886, 0.495, 0.9411, 0.495, 0.9411, 0.495, 0.9411, 0.495, 0.4761, 0.495, 0.1886, 0.495, 0.9411, 0.495, 0.9411, 0.495, 0.1886, 0.495, 0.1886, 0.495, 0.9411, 0.495, 0.9411, 0.495, 0.1886, 0.495, 0.4761, 0.495, 0.9411, 0.495, 0.9411, 0.495, 0.1886, 0.495, 0.1886, 0.495, 0.9411, 0.495, 0.9411, 0.495, 0.1886, 0.495, 0.4761, 0.495, 0.9411, 0.495, 0.9411, 0.495, 0.1886, 0.495, 0.1886, 0.495, 0.9411, 0.495, 0.9411, 0.495, 0.1886, 0.495, 0.4761, 0.495, 0.9411, 0.495, 0.9411, 0.495, 0.9411, 0.495, 0.4761, 0.495, 0.1886, 0.495, 0.9411, 0.495, 0.9411, 0.495, 0.4761, 0.563, 0.8838, 0.563, 0.8838, 0.563, 0.8838, 0.563, 0.8838, 0.563, 0.8838, 0.563, 0.8838, 0.563, 0.8838, 0.563, 0.8838, 0.563, 0.8838, 0.563, 0.8838, 0.563, 0.8838, 0.563, 0.8838, 0.563, 0.8838, 0.563, 0.8838, 0.563, 0.8838, 0.4392, 0.03571, 0.4388, 0.03571, 0.438, 0.03571, 0.563, 0.8838, 0.563, 0.8838, 0.563, 0.8838, 0.563, 0.8838, 0.563, 0.8838, 0.563, 0.8838, 0.563, 0.8838, 0.563, 0.8838, 0.563, 0.8838, 0.563, 0.8838, 0.563, 0.8838, 0.563, 0.8838, 0.563, 0.8838, 0.563, 0.8838, 0.563, 0.8838, 0.5498, 0.3035, 0.5241, 0.2973, 0.5341, 0.1093, 0.639, 0.695, 0.6408, 0.7898, 0.717, 0.7262, 0.0, 0.0, 0.0, 0.0, 0.0, 0.0, 0.0, 0.0, 0.0, 0.0, 0.0, 0.0, 0.0, 0.0, 0.0, 0.0, 0.0, 0.0, 0.0, 0.0, 0.0, 0.0, 0.0, 0.0, 0.0, 0.0, 0.0, 0.0, 0.0, 0.0, 0.0, 0.0, 0.0, 0.0, 0.0, 0.0, 0.0, 0.0, 0.0, 0.0, 0.0, 0.0, 0.0, 0.0, 0.0, 0.0, 0.0, 0.0, 0.0, 0.0, 0.0, 0.0, 0.0, 0.0, 0.0, 0.0, 0.0, 0.0, 0.0, 0.0, 0.0, 0.0, 0.0, 0.0, 0.0, 0.0, 0.0, 0.0, 0.0, 0.0, 0.0, 0.0, 0.0, 0.0, 0.0, 0.0, 0.0, 0.0, 0.0, 0.0, 0.0, 0.0, 0.0, 0.0, 0.0, 0.0, 0.0, 0.0, 0.0, 0.0, 0.0, 0.0, 0.0, 0.0, 0.0, 0.0, 0.0, 0.0, 0.0, 0.0, 0.0, 0.0, 0.0, 0.0, 0.0, 0.0, 0.0, 0.0, 0.0, 0.0, 0.0, 0.0, 0.0, 0.0, 0.0, 0.0, 0.0, 0.0, 0.0, 0.0, 0.0, 0.0, 0.0, 0.0, 0.0, 0.0, 0.0, 0.0, 0.0, 0.0, 0.0, 0.0, 0.0, 0.0, 0.0, 0.0, 0.0, 0.0, 0.0, 0.0, 0.0, 0.0, 0.0, 0.0, 0.0, 0.0, 0.0, 0.0, 0.0, 0.0, 0.0, 0.0, 0.0, 0.0, 0.0, 0.0, 0.0, 0.0, 0.0, 0.0, 0.0, 0.0, 0.0, 0.0, 0.0, 0.0, 0.0, 0.0, 0.0, 0.0, 0.0, 0.0, 0.0, 0.0, 0.0, 0.0, 0.0, 0.0, 0.0, 0.0, 0.0, 0.0, 0.0, 0.0, 0.0, 0.0, 0.0, 0.0, 0.0, 0.0, 0.0, 0.0, 0.0, 0.0, 0.0, 0.0, 0.0, 0.0, 0.0, 0.0, 0.0, 0.0, 0.0, 0.0, 0.0, 0.0, 0.0, 0.0, 0.0, 0.0, 0.0, 0.0, 0.0, 0.0, 0.0, 0.0, 0.0, 0.0, 0.0, 0.0, 0.0, 0.0, 0.0, 0.0, 0.0, 0.0, 0.0, 0.0, 0.0, 0.0, 0.0, 0.0, 0.0, 0.0, 0.0, 0.0, 0.0, 0.0, 0.0, 0.0, 0.0, 0.0, 0.0, 0.0, 0.0, 0.0, 0.0, 0.0, 0.0, 0.0, 0.0, 0.0, 0.0, 0.0, 0.0, 0.0, 0.0, 0.0, 0.0, 0.0, 0.0, 0.0, 0.0, 0.0, 0.3171, 0.03571, 0.2575, 0.03571, 0.3145, 0.03571, 0.2575, 0.03571, 0.2667, 0.03571, 0.3115, 0.03571, 0.3145, 0.03571, 0.2575, 0.03571, 0.3115, 0.03571, 0.4267, 0.03571, 0.4104, 0.03571, 0.4372, 0.03571, 0.4104, 0.03571, 0.4351, 0.03571, 0.4354, 0.03571, 0.4104, 0.03571, 0.4354, 0.03571, 0.4372, 0.03571, 0.2667, 0.03571, 0.3444, 0.03571, 0.3254, 0.03571, 0.3444, 0.03571, 0.3452, 0.03571, 0.3412, 0.03571, 0.3444, 0.03571, 0.3412, 0.03571, 0.3254, 0.03571, 0.317, 0.03571, 0.3163, 0.03571, 0.2667, 0.03571, 0.3826, 0.9411, 0.25, 0.9411, 0.4381, 0.4761, 0.4381, 0.4761, 0.4381, 0.9411, 0.4135, 0.9411, 0.4063, 0.9322, 0.3826, 0.9411, 0.4381, 0.4761, 0.06187, 0.4761, 0.25, 0.9411, 0.1174, 0.9411, 0.09372, 0.9322, 0.08647, 0.9411, 0.06187, 0.4761, 0.08647, 0.9411, 0.06187, 0.9411, 0.06187, 0.4761, 0.563, 0.8838, 0.563, 0.8838, 0.563, 0.8838, 0.563, 0.8838, 0.563, 0.8838, 0.563, 0.8838, 0.563, 0.8838, 0.563, 0.8838, 0.563, 0.8838, 0.563, 0.8838, 0.563, 0.8838, 0.563, 0.8838, 0.563, 0.8838, 0.563, 0.8838, 0.563, 0.8838, 0.563, 0.8838, 0.563, 0.8838, 0.563, 0.8838, 0.563, 0.8838, 0.563, 0.8838, 0.563, 0.8838, 0.563, 0.8838, 0.563, 0.8838, 0.563, 0.8838, 0.563, 0.8838, 0.563, 0.8838, 0.563, 0.8838, 0.563, 0.8838, 0.563, 0.8838, 0.563, 0.8838, 0.563, 0.8838, 0.563, 0.8838, 0.563, 0.8838, 0.563, 0.8838, 0.563, 0.8838, 0.563, 0.8838, 0.563, 0.8838, 0.563, 0.8838, 0.563, 0.8838, 0.563, 0.8838, 0.563, 0.8838, 0.563, 0.8838, 0.563, 0.8838, 0.563, 0.8838, 0.563, 0.8838, 0.563, 0.8838, 0.563, 0.8838, 0.563, 0.8838, 0.563, 0.8838, 0.563, 0.8838, 0.563, 0.8838, 0.563, 0.8838, 0.563, 0.8838, 0.563, 0.8838, 0.563, 0.8838, 0.563, 0.8838, 0.563, 0.8838, 0.563, 0.8838, 0.563, 0.8838, 0.563, 0.8838, 0.563, 0.8838, 0.563, 0.8838, 0.563, 0.8838, 0.563, 0.8838, 0.563, 0.8838, 0.563, 0.8838, 0.4267, 0.03571, 0.4404, 0.03571, 0.4398, 0.03571, 0.4267, 0.03571, 0.4398, 0.03571, 0.438, 0.03571, 0.4396, 0.03571, 0.4388, 0.03571, 0.4392, 0.03571, 0.4388, 0.03571, 0.4267, 0.03571, 0.438, 0.03571, 0.563, 0.8838, 0.563, 0.8838, 0.563, 0.8838, 0.563, 0.8838, 0.563, 0.8838, 0.563, 0.8838, 0.563, 0.8838, 0.563, 0.8838, 0.563, 0.8838, 0.563, 0.8838, 0.563, 0.8838, 0.563, 0.8838, 0.563, 0.8838, 0.563, 0.8838, 0.563, 0.8838, 0.563, 0.8838, 0.563, 0.8838, 0.563, 0.8838, 0.563, 0.8838, 0.563, 0.8838, 0.563, 0.8838, 0.563, 0.8838, 0.563, 0.8838, 0.563, 0.8838, 0.563, 0.8838, 0.563, 0.8838, 0.563, 0.8838, 0.563, 0.8838, 0.563, 0.8838, 0.563, 0.8838, 0.563, 0.8838, 0.563, 0.8838, 0.563, 0.8838, 0.563, 0.8838, 0.563, 0.8838, 0.563, 0.8838, 0.563, 0.8838, 0.563, 0.8838, 0.563, 0.8838, 0.563, 0.8838, 0.563, 0.8838, 0.563, 0.8838, 0.563, 0.8838, 0.563, 0.8838, 0.563, 0.8838, 0.563, 0.8838, 0.563, 0.8838, 0.563, 0.8838, 0.5604, 0.06789, 0.587, 0.02865, 0.5498, 0.3035, 0.587, 0.02865, 0.6074, 0.01771, 0.5806, 0.3902, 0.6074, 0.01771, 0.6506, 0.0, 0.5806, 0.3902, 0.6506, 0.0, 0.6919, 0.04238, 0.5918, 0.4688, 0.5806, 0.3902, 0.6506, 0.0, 0.5918, 0.4688, 0.6919, 0.04238, 0.7238, 0.09965, 0.6161, 0.552, 0.7238, 0.09965, 0.7449, 0.2369, 0.6161, 0.552, 0.7449, 0.2369, 0.75, 0.3532, 0.6161, 0.552, 0.75, 0.3532, 0.7383, 0.5366, 0.6161, 0.552, 0.7383, 0.5366, 0.717, 0.7262, 0.639, 0.695, 0.717, 0.7262, 0.6903, 0.8783, 0.6408, 0.7898, 0.639, 0.695, 0.717, 0.7262, 0.6408, 0.7898, 0.6903, 0.8783, 0.6479, 1.0, 0.6428, 0.8888, 0.6428, 0.8888, 0.6408, 0.7898, 0.6903, 0.8783, 0.6161, 0.552, 0.5918, 0.4688, 0.6919, 0.04238, 0.639, 0.695, 0.6161, 0.552, 0.7383, 0.5366, 0.5341, 0.1093, 0.5604, 0.06789, 0.5498, 0.3035, 0.587, 0.02865, 0.5806, 0.3902, 0.5498, 0.3035, 0.5241, 0.2973, 0.5, 0.2781, 0.5341, 0.1093, 0.6074, 0.01771, 0.587, 0.02865, 0.5806, 0.3902, 0.587, 0.02865, 0.5604, 0.06789, 0.5498, 0.3035, 0.5806, 0.3902, 0.587, 0.02865, 0.5498, 0.3035, 0.5604, 0.06789, 0.5341, 0.1093, 0.5498, 0.3035, 0.5341, 0.1093, 0.5, 0.2781, 0.5241, 0.2973, 0.5498, 0.3035, 0.5341, 0.1093, 0.5241, 0.2973, 0.5806, 0.3902, 0.5918, 0.4688, 0.6506, 0.0, 0.5918, 0.4688, 0.6161, 0.552, 0.6919, 0.04238, 0.6506, 0.0, 0.5918, 0.4688, 0.6919, 0.04238, 0.6506, 0.0, 0.6074, 0.01771, 0.5806, 0.3902, 0.7238, 0.09965, 0.6919, 0.04238, 0.6161, 0.552, 0.75, 0.3532, 0.7449, 0.2369, 0.6161, 0.552, 0.7449, 0.2369, 0.7238, 0.09965, 0.6161, 0.552, 0.717, 0.7262, 0.7383, 0.5366, 0.639, 0.695, 0.7383, 0.5366, 0.75, 0.3532, 0.6161, 0.552, 0.639, 0.695, 0.7383, 0.5366, 0.6161, 0.552, 0.6479, 1.0, 0.6903, 0.8783, 0.6428, 0.8888, 0.6903, 0.8783, 0.717, 0.7262, 0.6408, 0.7898, 0.6408, 0.7898, 0.6428, 0.8888, 0.6903, 0.8783, 0.0, 0.0, 0.0, 0.0, 0.0, 0.0, 0.0, 0.0, 0.0, 0.0, 0.0, 0.0, 0.0, 0.0, 0.0, 0.0, 0.0, 0.0, 0.0, 0.0, 0.0, 0.0, 0.0, 0.0, 0.0, 0.0, 0.0, 0.0, 0.0, 0.0, 0.0, 0.0, 0.0, 0.0, 0.0, 0.0, 0.0, 0.0, 0.0, 0.0, 0.0, 0.0, 0.0, 0.0, 0.0, 0.0, 0.0, 0.0, 0.0, 0.0, 0.0, 0.0, 0.0, 0.0, 0.0, 0.0, 0.0, 0.0, 0.0, 0.0, 0.0, 0.0, 0.0, 0.0, 0.0, 0.0, 0.0, 0.0, 0.0, 0.0, 0.0, 0.0, 0.0, 0.0, 0.0, 0.0, 0.0, 0.0, 0.0, 0.0, 0.0, 0.0, 0.0, 0.0, 0.0, 0.0, 0.0, 0.0, 0.0, 0.0, 0.0, 0.0, 0.0, 0.0, 0.0, 0.0, 0.0, 0.0, 0.0, 0.0, 0.0, 0.0, 0.0, 0.0, 0.0, 0.0, 0.0, 0.0, 0.0, 0.0, 0.0, 0.0, 0.0, 0.0, 0.0, 0.0, 0.0, 0.0, 0.0, 0.0, 0.0, 0.0, 0.0, 0.0, 0.0, 0.0, 0.0, 0.0, 0.0, 0.0, 0.0, 0.0, 0.0, 0.0, 0.0, 0.0, 0.0, 0.0, 0.0, 0.0, 0.0, 0.0, 0.0, 0.0, 0.0, 0.0, 0.0, 0.0, 0.0, 0.0, 0.0, 0.0, 0.0, 0.0, 0.0, 0.0, 0.0, 0.0, 0.0, 0.0, 0.0, 0.0, 0.0, 0.0, 0.0, 0.0, 0.0, 0.0, 0.0, 0.0, 0.0, 0.0, 0.0, 0.0, 0.0, 0.0, 0.0, 0.0, 0.0, 0.0, 0.0, 0.0, 0.0, 0.0, 0.0, 0.0, 0.0, 0.0, 0.0, 0.0, 0.0, 0.0, 0.0, 0.0, 0.0, 0.0, 0.0, 0.0, 0.0, 0.0, 0.0, 0.0, 0.0, 0.0, 0.0, 0.0, 0.0, 0.0, 0.0, 0.0, 0.0, 0.0, 0.0, 0.0, 0.0, 0.0, 0.0, 0.0, 0.0, 0.0, 0.0, 0.0, 0.0, 0.0, 0.0, 0.0, 0.0, 0.0, 0.0, 0.0, 0.0, 0.0, 0.0, 0.0, 0.0, 0.0, 0.0, 0.0, 0.0, 0.0, 0.0, 0.0, 0.0, 0.0, 0.0, 0.0, 0.0, 0.0, 0.0, 0.0, 0.0, 0.0, 0.0, 0.0, 0.0, 0.0, 0.0, 0.0, 0.0, 0.0, 0.0, 0.0, 0.0, 0.0, 0.0, 0.0, 0.0, 0.0, 0.0, 0.0, 0.0, 0.0, 0.0, 0.0, 0.0, 0.0, 0.0, 0.0, 0.0, 0.0, 0.0, 0.0, 0.0, 0.0, 0.0, 0.0, 0.0, 0.0, 0.0, 0.0, 0.0, 0.0, 0.0, 0.0, 0.0, 0.0, 0.0, 0.0, 0.0, 0.0, 0.0, 0.0, 0.0, 0.0, 0.0, 0.0, 0.0, 0.0, 0.0, 0.0, 0.0, 0.0, 0.0, 0.0, 0.0, 0.0, 0.0, 0.0, 0.0, 0.0, 0.0, 0.0, 0.0, 0.0, 0.0, 0.0, 0.0, 0.0, 0.0, 0.0, 0.0, 0.0, 0.0, 0.0, 0.0, 0.0, 0.0, 0.0, 0.0, 0.0, 0.0, 0.0, 0.0, 0.0, 0.0, 0.0, 0.0, 0.0, 0.0, 0.0, 0.0, 0.0, 0.0, 0.0, 0.0, 0.0, 0.0, 0.0, 0.0, 0.0])
me_marumain_hisui.materials.append(mat_pii_marumain_body)
me_marumain_hisui.use_remesh_fix_poles = True
me_marumain_hisui.use_remesh_preserve_attributes = False
me_marumain_hisui.use_mirror_vertex_groups = False
me_marumain_hisui.update()
me_marumain_hisui.normals_split_custom_set([tuple(v) for v in zip(*[iter([0.0, 1.595e-08, 1.0, 0.309, 0.5, 0.809, -0.309, 0.5, 0.809, 0.0, 1.595e-08, 1.0, 0.5257, 1.568e-08, 0.8507, 0.309, 0.5, 0.809, 0.0, 1.595e-08, 1.0, -0.309, 0.5, 0.809, -0.5257, 0.0, 0.8507, 0.0, 1.595e-08, 1.0, 0.309, -0.5, 0.809, 0.5257, 1.568e-08, 0.8507, 0.0, 1.595e-08, 1.0, -0.5257, 0.0, 0.8507, -0.309, -0.5, 0.809, 0.0, 1.595e-08, 1.0, -0.309, -0.5, 0.809, 0.309, -0.5, 0.809, 0.309, 0.5, 0.809, -5.227e-09, 0.8506, 0.5257, -0.309, 0.5, 0.809, 0.309, 0.5, 0.809, 0.5257, 1.568e-08, 0.8507, 0.809, 0.309, 0.5, 0.309, 0.5, 0.809, 0.5, 0.809, 0.309, -5.227e-09, 0.8506, 0.5257, 0.309, 0.5, 0.809, 0.809, 0.309, 0.5, 0.5, 0.809, 0.309, -0.5257, 0.0, 0.8507, -0.809, -0.309, 0.5, -0.309, -0.5, 0.809, -0.5257, 0.0, 0.8507, -0.309, 0.5, 0.809, -0.809, 0.309, 0.5, -0.5257, 0.0, 0.8507, -0.809, 0.309, 0.5, -0.809, -0.309, 0.5, 0.309, -0.5, 0.809, 0.809, -0.309, 0.5, 0.5257, 1.568e-08, 0.8507, 0.309, -0.5, 0.809, -0.309, -0.5, 0.809, -6.273e-08, -0.8506, 0.5257, 0.5257, 1.568e-08, 0.8507, 0.809, -0.309, 0.5, 0.809, 0.309, 0.5, -5.227e-09, 0.8506, 0.5257, 0.5, 0.809, 0.309, -2.658e-09, 1.0, -6.485e-07, -5.227e-09, 0.8506, 0.5257, -0.5, 0.809, 0.309, -0.309, 0.5, 0.809, -5.227e-09, 0.8506, 0.5257, -2.658e-09, 1.0, -6.485e-07, -0.5, 0.809, 0.309, -0.309, 0.5, 0.809, -0.5, 0.809, 0.309, -0.809, 0.309, 0.5, -0.809, -0.309, 0.5, -0.809, 0.309, 0.5, -1.0, -3.189e-08, -2.126e-08, -0.809, -0.309, 0.5, -1.0, -3.189e-08, -2.126e-08, -0.8507, -0.5257, 3.084e-07, -0.8507, -0.5257, 3.084e-07, -0.712, -0.6813, 0.1699, -0.7527, -0.5824, 0.3069, 0.809, -0.309, 0.5, 1.0, -3.189e-08, -1.063e-08, 0.809, 0.309, 0.5, 0.809, -0.309, 0.5, 0.8507, -0.5257, 2.64e-07, 1.0, -3.189e-08, -1.063e-08, 0.7527, -0.5824, 0.3069, 0.712, -0.6813, 0.1699, 0.8507, -0.5257, 2.64e-07, 0.5, 0.809, 0.309, 0.5027, 0.8644, -1.435e-07, -2.658e-09, 1.0, -6.485e-07, 0.5, 0.809, 0.309, 0.809, 0.309, 0.5, 0.8506, 0.5257, -5.465e-08, 0.5, 0.809, 0.309, 0.8506, 0.5257, -5.465e-08, 0.5027, 0.8644, -1.435e-07, 0.8506, 0.5257, -5.465e-08, 0.809, 0.309, 0.5, 1.0, -3.189e-08, -1.063e-08, -0.5, 0.809, 0.309, -0.8506, 0.5257, -4.182e-08, -0.809, 0.309, 0.5, -0.5, 0.809, 0.309, -2.658e-09, 1.0, -6.485e-07, -0.5027, 0.8644, -1.435e-07, -0.5, 0.809, 0.309, -0.5027, 0.8644, -1.435e-07, -0.8506, 0.5257, -4.182e-08, -0.8506, 0.5257, -4.182e-08, -1.0, -3.189e-08, -2.126e-08, -0.809, 0.309, 0.5, -0.8507, -0.5257, 3.084e-07, -0.6355, -0.7721, 5.467e-07, -0.6355, -0.7721, 1.562e-06, -0.309, -0.5, -0.809, -0.809, -0.309, -0.5, -0.5257, -3.92e-08, -0.8507, -0.309, -0.5, -0.809, -0.5, -0.809, -0.309, -0.809, -0.309, -0.5, -0.309, -0.5, -0.809, -0.5257, -3.92e-08, -0.8507, -1.063e-08, -1.01e-07, -1.0, -0.309, -0.5, -0.809, 0.0, -0.8507, -0.5257, -0.5, -0.809, -0.309, -0.309, -0.5, -0.809, -1.063e-08, -1.01e-07, -1.0, 0.309, -0.5, -0.809, -0.309, -0.5, -0.809, 0.309, -0.5, -0.809, 0.0, -0.8507, -0.5257, -0.809, -0.309, -0.5, -0.809, 0.309, -0.5, -0.5257, -3.92e-08, -0.8507, -1.063e-08, -1.01e-07, -1.0, 0.5257, -3.136e-08, -0.8507, 0.309, -0.5, -0.809, -1.063e-08, -1.01e-07, -1.0, -0.5257, -3.92e-08, -0.8507, -0.309, 0.5, -0.809, -1.063e-08, -1.01e-07, -1.0, 0.309, 0.5, -0.809, 0.5257, -3.136e-08, -0.8507, -1.063e-08, -1.01e-07, -1.0, -0.309, 0.5, -0.809, 0.309, 0.5, -0.809, -0.5257, -3.92e-08, -0.8507, -0.809, 0.309, -0.5, -0.309, 0.5, -0.809, 0.0, -0.8507, -0.5257, 0.309, -0.5, -0.809, 0.5, -0.809, -0.309, 0.5257, -3.136e-08, -0.8507, 0.309, 0.5, -0.809, 0.809, 0.309, -0.5, 0.5257, -3.136e-08, -0.8507, 0.809, -0.309, -0.5, 0.309, -0.5, -0.809, 0.5257, -3.136e-08, -0.8507, 0.809, 0.309, -0.5, 0.809, -0.309, -0.5, 0.809, -0.309, -0.5, 0.5, -0.809, -0.309, 0.309, -0.5, -0.809, -0.809, 0.309, -0.5, -0.5, 0.809, -0.309, -0.309, 0.5, -0.809, 0.309, 0.5, -0.809, 0.5, 0.809, -0.309, 0.809, 0.309, -0.5, 0.309, 0.5, -0.809, -0.309, 0.5, -0.809, 2.091e-08, 0.8507, -0.5257, 0.309, 0.5, -0.809, 2.091e-08, 0.8507, -0.5257, 0.5, 0.809, -0.309, 2.091e-08, 0.8507, -0.5257, -0.309, 0.5, -0.809, -0.5, 0.809, -0.309, -1.329e-08, -1.0, -2.514e-06, 0.0, -0.8507, -0.5257, 0.5, -0.809, -0.309, -1.329e-08, -1.0, -2.514e-06, -0.5, -0.809, -0.309, 0.0, -0.8507, -0.5257, 0.5, -0.809, -0.309, 0.3568, -0.9342, 0.0, 0.3568, -0.9342, 5.506e-07, -0.5, -0.809, -0.309, -0.3568, -0.9342, -2.794e-07, -0.3568, -0.9342, 2.753e-07, -2.658e-09, 1.0, -6.485e-07, 2.091e-08, 0.8507, -0.5257, -0.5, 0.809, -0.309, -2.658e-09, 1.0, -6.485e-07, 0.5, 0.809, -0.309, 2.091e-08, 0.8507, -0.5257, -2.658e-09, 1.0, -6.485e-07, -0.5, 0.809, -0.309, -0.5027, 0.8644, -1.435e-07, -2.658e-09, 1.0, -6.485e-07, 0.5027, 0.8644, -1.435e-07, 0.5, 0.809, -0.309, -0.5, 0.809, -0.309, -0.8506, 0.5257, -4.182e-08, -0.5027, 0.8644, -1.435e-07, -0.5, 0.809, -0.309, -0.809, 0.309, -0.5, -0.8506, 0.5257, -4.182e-08, 0.5027, 0.8644, -1.435e-07, 0.8506, 0.5257, -5.465e-08, 0.5, 0.809, -0.309, -0.809, 0.309, -0.5, -1.0, -3.189e-08, -2.126e-08, -0.8506, 0.5257, -4.182e-08, -0.809, 0.309, -0.5, -0.809, -0.309, -0.5, -1.0, -3.189e-08, -2.126e-08, 0.8506, 0.5257, -5.465e-08, 0.809, 0.309, -0.5, 0.5, 0.809, -0.309, 0.8506, 0.5257, -5.465e-08, 1.0, -3.189e-08, -1.063e-08, 0.809, 0.309, -0.5, -0.809, -0.309, -0.5, -0.8507, -0.5257, 3.084e-07, -1.0, -3.189e-08, -2.126e-08, -0.809, -0.309, -0.5, -0.5, -0.809, -0.309, -0.8507, -0.5257, 3.084e-07, 1.0, -3.189e-08, -1.063e-08, 0.809, -0.309, -0.5, 0.809, 0.309, -0.5, 1.0, -3.189e-08, -1.063e-08, 0.8507, -0.5257, 2.64e-07, 0.809, -0.309, -0.5, -0.5, -0.809, -0.309, -0.5027, -0.8644, -1.482e-07, -0.8507, -0.5257, 3.084e-07, 0.8507, -0.5257, 2.64e-07, 0.5, -0.809, -0.309, 0.809, -0.309, -0.5, 0.8507, -0.5257, 2.64e-07, 0.5027, -0.8644, -2.897e-07, 0.5, -0.809, -0.309, -0.1897, -0.9424, 0.2755, -1.329e-08, -1.0, -2.514e-06, -6.273e-08, -0.8506, 0.5257, -1.329e-08, -1.0, -2.514e-06, -0.3568, -0.9342, 2.996e-05, -0.3568, -0.9342, 2.018e-06, 0.3568, -0.9342, 1.335e-06, 0.2779, -0.9507, 0.1378, -1.329e-08, -1.0, -2.514e-06, -0.3069, -0.7527, 0.5824, -0.3069, -0.7527, 0.5824, -6.273e-08, -0.8506, 0.5257, 0.3069, -0.7527, 0.5824, 0.3437, -0.7345, 0.5852, -6.273e-08, -0.8506, 0.5257, 0.6355, -0.7721, -5.181e-06, 0.5027, -0.8644, -2.897e-07, 0.6355, -0.7721, 3.921e-07, -0.5773, -0.5774, 0.5774, -0.309, -0.5, 0.809, -0.809, -0.309, 0.5, 0.1897, -0.9424, 0.2755, 0.1897, -0.9424, 0.2755, -6.273e-08, -0.8506, 0.5257, -0.3568, -0.9342, 1.951e-07, -0.5235, -0.8521, 0.0, -0.5027, -0.8644, -1.482e-07, 0.5235, -0.8521, 0.0, 0.3568, -0.9342, 0.0, 0.5027, -0.8644, -2.897e-07, 0.5774, -0.5774, 0.5774, 0.5773, -0.5774, 0.5774, 0.809, -0.309, 0.5, 0.2867, -0.9236, 0.2546, 0.2083, -0.9452, 0.2515, 0.292, -0.926, 0.2392, -0.5426, -0.8129, 0.2114, -0.532, -0.6778, 0.5075, -0.5722, -0.6926, 0.4392, 0.3893, -0.1563, -0.9078, -0.6009, -0.5643, -0.5661, -0.6114, -0.5651, -0.5539, -0.01301, 0.3727, 0.9278, 0.1404, 0.4407, 0.8866, -0.01715, 0.3707, 0.9286, -0.4972, 0.5499, 0.6712, -0.2424, 0.4795, 0.8434, -0.2441, 0.4801, 0.8426, 0.7231, 0.1217, -0.68, 0.7262, 0.125, -0.676, 0.7147, 0.1128, -0.6902, 0.8787, 0.3557, -0.3185, 0.8251, 0.2488, -0.5073, 0.6868, 0.5665, 0.4554, 0.3518, 0.1814, 0.9183, 0.4213, 0.1342, 0.897, 0.3518, 0.1814, 0.9183, -0.8723, 0.3378, -0.3536, -0.8725, 0.3385, -0.3523, -0.8716, 0.3361, -0.357, -0.8412, -0.5225, -0.1394, -0.89, -0.4256, 0.1634, -0.8408, -0.5228, -0.1404, 0.8591, 0.3079, -0.4089, 0.3893, -0.1563, -0.9078, 0.8637, 0.3178, -0.3911, -0.3893, -0.1563, -0.9077, -0.8591, 0.3079, -0.4089, -0.8637, 0.3178, -0.3911, 0.89, -0.4256, 0.1634, 0.8412, -0.5225, -0.1393, 0.8408, -0.5228, -0.1404, 0.2425, 0.4795, 0.8434, 0.4972, 0.5499, 0.6712, 0.2441, 0.4801, 0.8426, 0.4212, 0.1342, 0.897, 0.6636, -0.06191, 0.7455, 0.4174, 0.1369, 0.8984, -0.8437, 0.2791, -0.4585, -0.7243, 0.123, -0.6784, -0.8395, 0.2719, -0.4703, -0.8725, 0.3385, -0.3523, -0.8437, 0.2791, -0.4585, -0.8395, 0.2719, -0.4704, 0.6009, -0.5643, -0.5661, -0.3893, -0.1563, -0.9078, 0.6114, -0.5651, -0.5539, -0.2441, 0.4801, 0.8426, -0.1566, 0.4472, 0.8806, -0.1404, 0.4407, 0.8866, -0.01301, 0.3727, 0.9278, -0.01719, 0.3707, 0.9286, -0.04785, 0.3557, 0.9334, 0.4292, -0.1286, -0.894, 0.7001, 0.09768, -0.7074, 0.7231, 0.1217, -0.68, -0.7238, 0.1224, -0.6791, -0.7147, 0.1128, -0.6902, -0.6425, 0.04224, -0.7651, 0.8437, 0.2791, -0.4585, 0.8725, 0.3385, -0.3523, 0.8395, 0.272, -0.4703, 0.7632, -0.5567, -0.3282, 0.7723, -0.5544, -0.3102, 0.8202, -0.5358, -0.2002, -0.8412, -0.5225, -0.1393, -0.8408, -0.5228, -0.1404, -0.8202, -0.5358, -0.2002, 0.7632, -0.5567, -0.3282, 0.6114, -0.5651, -0.5539, 0.7723, -0.5544, -0.3102, -0.6114, -0.5651, -0.5539, -0.7632, -0.5567, -0.3282, -0.7723, -0.5544, -0.3102, -0.8352, -0.2648, 0.482, -0.6636, -0.06192, 0.7455, -0.8394, -0.2717, 0.4708, 0.6636, -0.06192, 0.7455, 0.8352, -0.2648, 0.482, 0.8394, -0.2717, 0.4708, 0.7238, 0.1224, -0.6791, 0.7244, 0.123, -0.6784, 0.6425, 0.04224, -0.7651, -0.7001, 0.09768, -0.7074, -0.4292, -0.1286, -0.894, -0.7231, 0.1216, -0.68, 0.8897, -0.4327, 0.1455, 0.89, -0.4256, 0.1634, 0.8673, -0.3258, 0.3763, 0.1966, 0.2764, 0.9407, 0.2182, 0.264, 0.9395, 0.04785, 0.3557, 0.9334, -0.493, 0.5491, 0.6748, -0.4971, 0.5499, 0.6711, -0.6868, 0.5665, 0.4554, -0.2075, -0.2702, -0.9402, -0.8251, 0.2488, -0.5073, -0.1901, -0.2801, -0.941, 0.8251, 0.2488, -0.5073, 0.2075, -0.2702, -0.9402, 0.1901, -0.2801, -0.941, 0.7244, 0.123, -0.6784, 0.8437, 0.2791, -0.4585, 0.8395, 0.2719, -0.4703, -0.1404, 0.4407, 0.8866, 0.01302, 0.3727, 0.9278, 0.01716, 0.3708, 0.9286, -0.7262, 0.125, -0.676, -0.7231, 0.1217, -0.68, -0.7147, 0.1128, -0.6902, -0.3518, 0.1814, 0.9183, -0.3518, 0.1814, 0.9183, -0.4212, 0.1342, 0.897, -0.6636, -0.06191, 0.7455, -0.4212, 0.1342, 0.897, -0.4174, 0.1369, 0.8984, 0.8591, 0.3079, -0.4089, 0.8637, 0.3178, -0.3911, 0.8716, 0.3361, -0.357, -0.3575, -0.1776, -0.9169, -0.1901, -0.2801, -0.941, -0.4292, -0.1286, -0.894, 0.1566, 0.4472, 0.8806, 0.2441, 0.4801, 0.8426, 0.1404, 0.4407, 0.8866, -0.8352, -0.2648, 0.482, -0.8394, -0.2717, 0.4708, -0.8673, -0.3258, 0.3763, 0.1901, -0.2801, -0.941, 0.3575, -0.1777, -0.9169, 0.4292, -0.1286, -0.894, -0.6902, -0.5878, 0.422, -0.809, -0.309, 0.5, -0.7527, -0.5824, 0.3069, -0.809, -0.309, 0.5, -0.8507, -0.5257, 3.084e-07, -0.7527, -0.5824, 0.3069, -0.7527, -0.5824, 0.3069, -0.809, -0.309, 0.5, -0.7527, -0.5824, 0.3069, 0.8507, -0.5257, 2.64e-07, 0.809, -0.309, 0.5, 0.7527, -0.5824, 0.3069, 0.809, -0.309, 0.5, 0.6902, -0.5878, 0.422, 0.7527, -0.5824, 0.3069, 0.809, -0.309, 0.5, 0.7527, -0.5824, 0.3069, 0.7527, -0.5824, 0.3069, -0.8507, -0.5257, 3.084e-07, -0.5027, -0.8644, -1.482e-07, -0.6355, -0.7721, 5.467e-07, -0.5027, -0.8644, -1.482e-07, -0.5235, -0.8521, 0.0, -0.6355, -0.7721, -5.181e-06, -0.5027, -0.8644, -1.482e-07, -0.6355, -0.7721, -5.181e-06, -0.6355, -0.7721, 5.467e-07, -0.6355, -0.7721, 1.562e-06, -0.712, -0.6813, 0.1699, -0.8507, -0.5257, 3.084e-07, 0.3568, -0.9342, -1.09e-06, -1.329e-08, -1.0, -2.514e-06, 0.5, -0.809, -0.309, 0.5, -0.809, -0.309, 0.5027, -0.8644, -2.897e-07, 0.3568, -0.9342, 0.0, 0.3568, -0.9342, 5.506e-07, 0.3568, -0.9342, -1.09e-06, 0.5, -0.809, -0.309, -0.5, -0.809, -0.309, -1.329e-08, -1.0, -2.514e-06, -0.3568, -0.9342, -2.794e-07, -0.3568, -0.9342, 2.753e-07, -0.3568, -0.9342, 1.951e-07, -0.5, -0.809, -0.309, -0.3568, -0.9342, 1.951e-07, -0.5027, -0.8644, -1.482e-07, -0.5, -0.809, -0.309, -6.273e-08, -0.8506, 0.5257, -0.2686, -0.8361, 0.4784, -0.1897, -0.9424, 0.2755, -0.1897, -0.9424, 0.2755, -0.1897, -0.9424, 0.2755, -6.273e-08, -0.8506, 0.5257, -0.1897, -0.9424, 0.2755, -0.1897, -0.9424, 0.2755, -0.1897, -0.9424, 0.2755, -0.1897, -0.9424, 0.2755, -0.1897, -0.9424, 0.2755, -6.273e-08, -0.8506, 0.5257, -0.1897, -0.9424, 0.2755, -0.2779, -0.9507, 0.1378, -1.329e-08, -1.0, -2.514e-06, -0.1897, -0.9424, 0.2755, -0.1897, -0.9424, 0.2755, -6.273e-08, -0.8506, 0.5257, -1.329e-08, -1.0, -2.514e-06, -0.2779, -0.9507, 0.1378, -0.3568, -0.9342, 4.901e-06, -0.3568, -0.9342, 4.901e-06, -0.3568, -0.9342, -5.993e-06, -1.329e-08, -1.0, -2.514e-06, -0.3568, -0.9342, -5.993e-06, -0.3568, -0.9342, 2.996e-05, -1.329e-08, -1.0, -2.514e-06, -0.3568, -0.9342, 2.018e-06, -0.3568, -0.9342, -2.794e-07, -1.329e-08, -1.0, -2.514e-06, -1.329e-08, -1.0, -2.514e-06, 0.3568, -0.9342, -1.09e-06, 0.3568, -0.9342, -4.631e-05, 0.3568, -0.9342, 1.924e-05, 0.3568, -0.9342, -2.996e-06, -1.329e-08, -1.0, -2.514e-06, 0.3568, -0.9342, -2.996e-06, 0.3568, -0.9342, 1.335e-06, -1.329e-08, -1.0, -2.514e-06, -1.329e-08, -1.0, -2.514e-06, 0.3568, -0.9342, -4.631e-05, 0.3568, -0.9342, 1.924e-05, -0.2686, -0.8361, 0.4784, -6.273e-08, -0.8506, 0.5257, -0.3069, -0.7527, 0.5824, -6.273e-08, -0.8506, 0.5257, -0.309, -0.5, 0.809, -0.3437, -0.7345, 0.5852, -0.2686, -0.8361, 0.4784, -0.3069, -0.7527, 0.5824, -0.3069, -0.7528, 0.5824, -0.3437, -0.7345, 0.5852, -0.3069, -0.7527, 0.5824, -6.273e-08, -0.8506, 0.5257, 0.3437, -0.7345, 0.5852, 0.309, -0.5, 0.809, -6.273e-08, -0.8506, 0.5257, -6.273e-08, -0.8506, 0.5257, 0.2686, -0.8361, 0.4784, 0.3069, -0.7527, 0.5824, 0.2686, -0.8361, 0.4784, 0.3069, -0.7528, 0.5824, 0.3069, -0.7527, 0.5824, 0.3069, -0.7527, 0.5824, 0.3069, -0.7527, 0.5824, -6.273e-08, -0.8506, 0.5257, 0.8507, -0.5257, 2.64e-07, 0.712, -0.6813, 0.1699, 0.6355, -0.7721, 6.864e-07, 0.8507, -0.5257, 2.64e-07, 0.6355, -0.7721, 6.864e-07, 0.6355, -0.7721, 3.921e-07, 0.5235, -0.8521, 0.0, 0.5027, -0.8644, -2.897e-07, 0.6355, -0.7721, -5.181e-06, 0.5027, -0.8644, -2.897e-07, 0.8507, -0.5257, 2.64e-07, 0.6355, -0.7721, 3.921e-07, -0.809, -0.309, 0.5, -0.6902, -0.5878, 0.422, -0.5773, -0.5774, 0.5773, -0.809, -0.309, 0.5, -0.5773, -0.5774, 0.5773, -0.5774, -0.5774, 0.5773, -0.5773, -0.5774, 0.5774, -0.3437, -0.7345, 0.5852, -0.309, -0.5, 0.809, -0.809, -0.309, 0.5, -0.5774, -0.5774, 0.5773, -0.5773, -0.5774, 0.5774, -0.5773, -0.5774, 0.5774, -0.5773, -0.5774, 0.5774, -0.309, -0.5, 0.809, -1.329e-08, -1.0, -2.514e-06, 0.2779, -0.9507, 0.1378, 0.1897, -0.9424, 0.2755, 0.1897, -0.9424, 0.2755, 0.1897, -0.9424, 0.2755, 0.1897, -0.9424, 0.2755, -6.273e-08, -0.8506, 0.5257, -1.329e-08, -1.0, -2.514e-06, 0.1897, -0.9424, 0.2755, 0.1897, -0.9424, 0.2755, 0.1897, -0.9424, 0.2755, -6.273e-08, -0.8506, 0.5257, 0.1897, -0.9424, 0.2755, 0.1897, -0.9424, 0.2755, -6.273e-08, -0.8506, 0.5257, 0.1897, -0.9424, 0.2755, 0.2686, -0.8361, 0.4784, -6.273e-08, -0.8506, 0.5257, 0.309, -0.5, 0.809, 0.3437, -0.7345, 0.5852, 0.5773, -0.5774, 0.5774, 0.309, -0.5, 0.809, 0.5773, -0.5774, 0.5774, 0.5774, -0.5774, 0.5774, 0.5773, -0.5774, 0.5774, 0.6902, -0.5878, 0.422, 0.809, -0.309, 0.5, 0.309, -0.5, 0.809, 0.5774, -0.5774, 0.5774, 0.809, -0.309, 0.5, 0.5774, -0.5774, 0.5774, 0.5774, -0.5774, 0.5774, 0.809, -0.309, 0.5, 0.2454, -0.944, 0.2205, 0.2749, -0.9279, 0.2517, 0.2867, -0.9236, 0.2546, 0.2749, -0.9279, 0.2517, 0.3581, -0.8923, 0.275, 0.3946, -0.8696, 0.2969, 0.3581, -0.8923, 0.275, 0.4105, -0.8619, 0.2977, 0.3946, -0.8696, 0.2969, 0.4105, -0.8619, 0.2977, 0.472, -0.8083, 0.3521, 0.4628, -0.8169, 0.3442, 0.3946, -0.8696, 0.2969, 0.4105, -0.8619, 0.2977, 0.4628, -0.8169, 0.3442, 0.472, -0.8082, 0.3521, 0.4628, -0.8208, 0.3347, 0.4886, -0.8345, 0.2549, 0.4628, -0.8208, 0.3347, 0.4524, -0.8133, 0.3658, 0.4886, -0.8345, 0.2549, 0.4524, -0.8133, 0.3658, 0.4814, -0.7809, 0.398, 0.4886, -0.8345, 0.2549, 0.4814, -0.7809, 0.398, 0.5167, -0.7873, 0.3363, 0.4886, -0.8345, 0.2549, 0.5167, -0.7873, 0.3363, 0.5722, -0.6926, 0.4392, 0.5427, -0.8129, 0.2115, 0.5722, -0.6926, 0.4392, 0.5202, -0.7024, 0.4858, 0.5321, -0.6778, 0.5075, 0.5426, -0.8129, 0.2114, 0.5722, -0.6926, 0.4392, 0.532, -0.6778, 0.5075, 0.5203, -0.7024, 0.4858, 0.4463, -0.662, 0.6021, 0.455, -0.6782, 0.577, 0.455, -0.6783, 0.577, 0.532, -0.6778, 0.5075, 0.5203, -0.7024, 0.4858, 0.4886, -0.8345, 0.2549, 0.4628, -0.8169, 0.3442, 0.472, -0.8083, 0.3521, 0.5427, -0.8129, 0.2114, 0.4886, -0.8344, 0.255, 0.5167, -0.7873, 0.3363, 0.292, -0.926, 0.2392, 0.2454, -0.944, 0.2205, 0.2867, -0.9236, 0.2546, 0.2749, -0.9279, 0.2518, 0.3946, -0.8696, 0.2969, 0.2867, -0.9236, 0.2546, 0.2083, -0.9452, 0.2515, 0.1499, -0.9585, 0.2426, 0.292, -0.926, 0.2392, -0.3581, -0.8923, 0.275, -0.2749, -0.9279, 0.2517, -0.3946, -0.8696, 0.2969, -0.2749, -0.9279, 0.2517, -0.2454, -0.944, 0.2205, -0.2867, -0.9236, 0.2546, -0.3946, -0.8696, 0.2969, -0.2749, -0.9279, 0.2518, -0.2867, -0.9236, 0.2546, -0.2454, -0.944, 0.2205, -0.292, -0.926, 0.2392, -0.2867, -0.9236, 0.2546, -0.292, -0.926, 0.2392, -0.1499, -0.9585, 0.2426, -0.2083, -0.9452, 0.2515, -0.2867, -0.9236, 0.2546, -0.292, -0.926, 0.2392, -0.2083, -0.9452, 0.2515, -0.3946, -0.8696, 0.2969, -0.4628, -0.8169, 0.3442, -0.4105, -0.8619, 0.2977, -0.4628, -0.8169, 0.3442, -0.4886, -0.8345, 0.2549, -0.472, -0.8083, 0.3521, -0.4105, -0.8619, 0.2977, -0.4628, -0.8169, 0.3442, -0.472, -0.8083, 0.3521, -0.4105, -0.8619, 0.2977, -0.3581, -0.8923, 0.275, -0.3946, -0.8696, 0.2969, -0.4628, -0.8208, 0.3347, -0.472, -0.8082, 0.3521, -0.4886, -0.8345, 0.2549, -0.4814, -0.7809, 0.398, -0.4524, -0.8133, 0.3658, -0.4886, -0.8345, 0.2549, -0.4524, -0.8133, 0.3658, -0.4628, -0.8208, 0.3347, -0.4886, -0.8345, 0.2549, -0.5722, -0.6926, 0.4392, -0.5167, -0.7873, 0.3363, -0.5427, -0.8129, 0.2115, -0.5167, -0.7873, 0.3363, -0.4814, -0.7809, 0.398, -0.4886, -0.8345, 0.2549, -0.5427, -0.8129, 0.2114, -0.5167, -0.7873, 0.3363, -0.4886, -0.8344, 0.255, -0.4463, -0.662, 0.6021, -0.5202, -0.7024, 0.4858, -0.455, -0.6782, 0.577, -0.5202, -0.7024, 0.4858, -0.5722, -0.6926, 0.4392, -0.5321, -0.6778, 0.5075, -0.532, -0.6778, 0.5075, -0.455, -0.6782, 0.577, -0.5203, -0.7024, 0.4858, 0.3893, -0.1563, -0.9077, 0.2323, -0.2558, -0.9384, -0.6009, -0.5643, -0.5661, -0.01302, 0.3727, 0.9278, 0.1566, 0.4472, 0.8806, 0.1404, 0.4408, 0.8866, -0.4971, 0.5499, 0.6712, -0.493, 0.5491, 0.6748, -0.2425, 0.4795, 0.8434, 0.7231, 0.1217, -0.68, 0.7, 0.0977, -0.7074, 0.7262, 0.125, -0.676, 0.6868, 0.5665, 0.4554, 0.4971, 0.5499, 0.6711, 0.493, 0.5491, 0.6748, 0.493, 0.5491, 0.6748, 0.8786, 0.3558, -0.3185, 0.6868, 0.5665, 0.4554, 0.3518, 0.1814, 0.9183, 0.2182, 0.264, 0.9395, 0.1967, 0.2764, 0.9407, 0.1966, 0.2764, 0.9407, 0.4212, 0.1342, 0.897, 0.3518, 0.1814, 0.9183, 0.4212, 0.1342, 0.897, 0.4174, 0.1369, 0.8984, 0.3518, 0.1814, 0.9183, -0.8716, 0.3361, -0.357, -0.8637, 0.3178, -0.3911, -0.8591, 0.3079, -0.4089, -0.8591, 0.3079, -0.4089, -0.8723, 0.3378, -0.3536, -0.8716, 0.3361, -0.357, -0.8414, -0.522, -0.1395, -0.8897, -0.4327, 0.1454, -0.8901, -0.4256, 0.1634, 0.8591, 0.3079, -0.4089, 0.2323, -0.2557, -0.9384, 0.3893, -0.1563, -0.9078, -0.3893, -0.1562, -0.9078, -0.2323, -0.2557, -0.9384, -0.8591, 0.3079, -0.4089, 0.8901, -0.4256, 0.1634, 0.8888, -0.4344, 0.1461, 0.8412, -0.5225, -0.1394, 0.2424, 0.4795, 0.8434, 0.493, 0.5492, 0.6748, 0.4971, 0.5499, 0.6711, 0.4212, 0.1342, 0.897, 0.6589, -0.05745, 0.75, 0.6636, -0.0619, 0.7455, -0.8437, 0.2791, -0.4584, -0.7238, 0.1224, -0.6791, -0.7243, 0.123, -0.6784, -0.8725, 0.3385, -0.3523, -0.8723, 0.3379, -0.3536, -0.8437, 0.2791, -0.4585, 0.6009, -0.5643, -0.5661, -0.2323, -0.2557, -0.9384, -0.3893, -0.1564, -0.9077, -0.2441, 0.4801, 0.8426, -0.2424, 0.4795, 0.8434, -0.1566, 0.4472, 0.8806, -0.04785, 0.3557, 0.9334, -0.2182, 0.264, 0.9395, -0.1966, 0.2764, 0.9407, -0.1966, 0.2764, 0.9407, -0.01301, 0.3727, 0.9278, -0.04785, 0.3557, 0.9334, 0.4292, -0.1286, -0.894, 0.3575, -0.1777, -0.9169, 0.7, 0.09769, -0.7074, -0.6425, 0.04222, -0.7651, -0.7243, 0.123, -0.6784, -0.7238, 0.1224, -0.6791, -0.7238, 0.1224, -0.6791, -0.7262, 0.125, -0.676, -0.7147, 0.1128, -0.6902, 0.8437, 0.2791, -0.4585, 0.8723, 0.3379, -0.3536, 0.8725, 0.3385, -0.3523, 0.8202, -0.5358, -0.2002, 0.8408, -0.5228, -0.1405, 0.8412, -0.5225, -0.1393, 0.8412, -0.5225, -0.1393, 0.7632, -0.5567, -0.3282, 0.8202, -0.5358, -0.2002, -0.8203, -0.5358, -0.2002, -0.7723, -0.5544, -0.3102, -0.7632, -0.5567, -0.3282, -0.7631, -0.5567, -0.3282, -0.8412, -0.5225, -0.1393, -0.8202, -0.5358, -0.2002, 0.7631, -0.5568, -0.3281, 0.6009, -0.5643, -0.5661, 0.6114, -0.5651, -0.5539, -0.6114, -0.5651, -0.5539, -0.601, -0.5641, -0.5662, -0.7632, -0.5567, -0.3282, -0.8352, -0.2648, 0.482, -0.6589, -0.05746, 0.75, -0.6636, -0.06193, 0.7455, 0.6636, -0.06192, 0.7455, 0.6589, -0.05746, 0.75, 0.8352, -0.2648, 0.482, 0.6425, 0.04224, -0.7651, 0.7147, 0.1128, -0.6902, 0.7238, 0.1224, -0.6791, 0.7147, 0.1128, -0.6902, 0.7262, 0.125, -0.676, 0.7238, 0.1224, -0.6791, -0.7, 0.09769, -0.7074, -0.3575, -0.1777, -0.9169, -0.4292, -0.1286, -0.894, 0.8673, -0.3258, 0.3763, 0.8394, -0.2717, 0.4708, 0.8352, -0.2648, 0.482, 0.8352, -0.2648, 0.482, 0.8897, -0.4327, 0.1455, 0.8673, -0.3258, 0.3763, 0.04785, 0.3557, 0.9334, 0.01719, 0.3707, 0.9286, 0.01305, 0.3727, 0.9278, 0.01301, 0.3727, 0.9278, 0.1966, 0.2764, 0.9407, 0.04785, 0.3557, 0.9334, -0.6868, 0.5665, 0.4554, -0.8251, 0.2489, -0.5073, -0.8787, 0.3557, -0.3185, -0.8786, 0.3558, -0.3185, -0.493, 0.5491, 0.6748, -0.6868, 0.5665, 0.4554, -0.2075, -0.2702, -0.9402, -0.8787, 0.3557, -0.3185, -0.8251, 0.2489, -0.5073, 0.8251, 0.2489, -0.5073, 0.8787, 0.3557, -0.3185, 0.2075, -0.2702, -0.9402, 0.7244, 0.123, -0.6784, 0.7238, 0.1224, -0.6791, 0.8437, 0.2791, -0.4585, -0.1404, 0.4407, 0.8866, -0.1566, 0.4472, 0.8806, 0.01302, 0.3727, 0.9278, -0.7262, 0.125, -0.676, -0.7, 0.09769, -0.7074, -0.7231, 0.1217, -0.68, -0.3518, 0.1814, 0.9183, -0.4174, 0.1369, 0.8984, -0.4212, 0.1342, 0.897, -0.4212, 0.1342, 0.897, -0.1966, 0.2764, 0.9407, -0.3518, 0.1814, 0.9183, -0.1967, 0.2764, 0.9407, -0.2182, 0.264, 0.9395, -0.3518, 0.1814, 0.9183, -0.6636, -0.06189, 0.7455, -0.6589, -0.05746, 0.75, -0.4212, 0.1342, 0.897, 0.8716, 0.3361, -0.357, 0.8725, 0.3385, -0.3523, 0.8723, 0.3379, -0.3536, 0.8723, 0.3379, -0.3536, 0.8591, 0.3079, -0.4089, 0.8716, 0.3361, -0.357, -0.3575, -0.1776, -0.9169, -0.2075, -0.2702, -0.9402, -0.1901, -0.2801, -0.941, 0.1566, 0.4472, 0.8806, 0.2424, 0.4795, 0.8434, 0.2441, 0.4801, 0.8426, -0.8673, -0.3258, 0.3763, -0.8901, -0.4256, 0.1634, -0.8897, -0.4327, 0.1455, -0.8897, -0.4327, 0.1455, -0.8352, -0.2648, 0.482, -0.8673, -0.3258, 0.3763, 0.1901, -0.2801, -0.9409, 0.2075, -0.2702, -0.9402, 0.3575, -0.1777, -0.9169])] * 3)])
arm_armature = bpy.data.armatures.new('Armature')  # bones are not reproduced

# ---- objects
ob_sun = bpy.data.objects.new('Sun', light_sun)
ob_armature = bpy.data.objects.new('Armature', arm_armature)
ob_marumain = bpy.data.objects.new('MARUMAIN', me_marumain)
ob_marumain_hisui = bpy.data.objects.new('MARUMAIN_HISUI', me_marumain_hisui)
ob_camera = bpy.data.objects.new('Camera', cam_camera)

# ---- transforms, parenting, visibility, modifiers, constraints
ob_sun.location = (-0.2567, -0.4105, -0.09083)
ob_sun.color = (0.8, 0.8, 0.8, 1.0)
ob_sun.hide_select = True
ob_sun.lineart.crease_threshold = 0.0
ob_armature.location = (0.0, 0.0, 0.0)
ob_armature.lineart.crease_threshold = 0.0
ob_marumain.location = (0.0, 0.0, 0.0)
ob_marumain.lineart.crease_threshold = 0.0
_vg = ob_marumain.vertex_groups.new(name='Waist')
_vg.add([0, 1, 2, 3, 4, 5, 6, 7, 8, 9, 10, 11, 12, 13, 14, 15, 16, 17, 18, 19, 20, 21, 22, 23, 24, 25, 26, 27, 28, 29, 30, 31, 32, 33, 34, 35, 36, 37, 38, 39, 40, 41, 42, 43, 44, 45], 1.0, 'REPLACE')
_m = ob_marumain.modifiers.new('Armature', 'ARMATURE')
_m.object = ob_armature
ob_marumain_hisui.location = (0.0, 0.0, 0.0)
ob_marumain_hisui.lineart.crease_threshold = 0.0
_vg = ob_marumain_hisui.vertex_groups.new(name='Waist')
_vg.add([0, 1, 2, 3, 4, 5, 6, 7, 8, 9, 10, 11, 12, 13, 14, 15, 16, 17, 18, 19, 20, 21, 22, 23, 24, 25, 26, 27, 28, 29, 30, 31, 32, 33, 34, 35, 36, 37, 38, 39, 40, 41, 42, 43, 44, 45, 46, 47, 48, 49, 50, 51, 52, 53, 54, 55, 56, 57, 58, 59, 60, 61, 62, 63, 64, 65, 66, 67, 68, 69, 70, 71, 72, 73, 74, 75, 76, 77, 78, 79, 80, 81, 82, 83, 84, 85, 86, 87, 88, 89, 90, 91, 92, 93, 94, 95, 96, 97, 98, 99, 100, 101, 102, 103, 104, 105, 106, 107, 108, 109, 110, 111, 112, 113, 114, 115, 116, 117, 118, 119, 120, 121, 122, 123, 124, 125, 126, 127, 128, 129, 130, 131, 132, 133, 134, 135, 136, 137, 138, 139, 140, 141, 142, 143, 144, 145, 146, 147, 148, 149, 150, 151, 152, 153, 154, 155, 156, 157, 158, 159, 160, 161, 162, 163, 164, 165, 166, 167, 168, 169, 170, 171, 172, 173, 174, 175, 176, 177, 178, 179, 180, 181, 182, 183, 184, 185, 186, 187, 188, 189, 190, 191, 192, 193, 194, 195, 196, 197, 198, 199, 200, 201, 202, 203, 204, 205, 206, 207, 208, 209, 210, 211, 212, 213, 214, 215, 216, 217, 218, 219, 220, 221, 222, 223, 224, 225, 226, 227, 228, 229, 230, 231, 232, 233, 234, 235, 236, 237, 238, 239, 240, 241, 242, 243, 244, 245, 246, 247, 248, 249, 250, 251], 1.0, 'REPLACE')
_m = ob_marumain_hisui.modifiers.new('Armature', 'ARMATURE')
_m.object = ob_armature
ob_camera.location = (-1.406, -2.433, 0.5873)
ob_camera.rotation_euler = (1.529, 0.0001237, -0.5618)
ob_camera.scale = (1.0, 1.0, 1.0)
ob_camera.lineart.crease_threshold = 0.0

# ---- collection membership
scene.collection.objects.link(ob_sun)
scene.collection.objects.link(ob_armature)
scene.collection.objects.link(ob_marumain)
scene.collection.objects.link(ob_marumain_hisui)
col_don_t_render_me.objects.link(ob_camera)
def _layer_coll(name, lc=None):
    lc = lc or bpy.context.view_layer.layer_collection
    for c in lc.children:
        if c.name == name: return c
        r = _layer_coll(name, c)
        if r: return r
_layer_coll("Don't Render Me").exclude = True

# ---- scene / render settings (as saved in the file)
scene.camera = ob_camera
scene.frame_start = 1; scene.frame_end = 162; scene.frame_set(30)
scene.render.engine = 'BLENDER_EEVEE_NEXT'
scene.render.image_settings.compression = 30
scene.render.resolution_x = 600
scene.render.resolution_y = 600
scene.render.fps = 30
scene.render.filter_size = 0.01
scene.render.film_transparent = True
scene.cycles.samples = 64
scene.cycles.sampling_pattern = 'TABULATED_SOBOL'
scene.cycles.use_adaptive_sampling = False
scene.cycles.use_light_tree = False
scene.cycles.caustics_reflective = False
scene.cycles.caustics_refractive = False
scene.cycles.max_bounces = 1
scene.cycles.diffuse_bounces = 1
scene.cycles.glossy_bounces = 1
scene.cycles.transmission_bounces = 1
scene.cycles.transparent_max_bounces = 1
scene.cycles.filter_width = 0.01
scene.eevee.taa_render_samples = 32
scene.eevee.use_taa_reprojection = False
scene.view_settings.view_transform = 'Standard'
bpy.context.view_layer.update()

